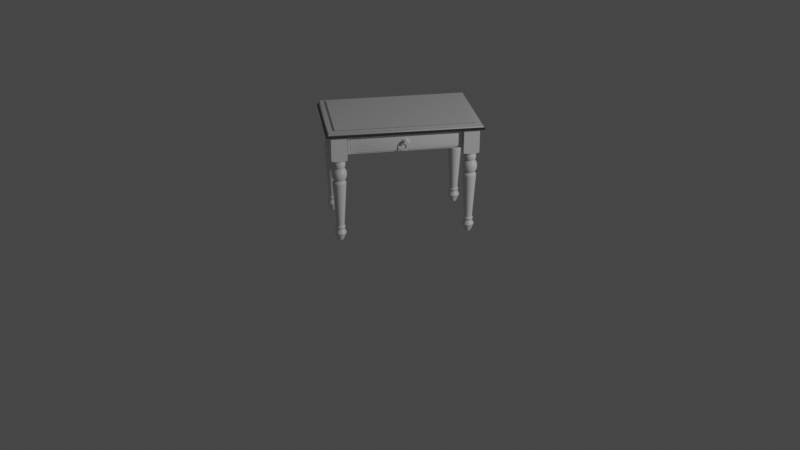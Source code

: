 # Source: end-table.blend  (saved by Blender 2.83.20; exported with 4.5.12 LTS)
import bpy
from mathutils import Matrix  # noqa: F401  (used for matrix-valued properties, if any)

bpy.ops.wm.read_factory_settings(use_empty=True)
scene = bpy.context.scene
scene.name = 'Scene'

# ---- collections
col_collection = bpy.data.collections.new('Collection'); scene.collection.children.link(col_collection)
col_end_table = bpy.data.collections.new('End Table'); scene.collection.children.link(col_end_table)

# ---- materials (node trees are filled in below, after node groups)
mat_material = bpy.data.materials.new('Material')
mat_material.alpha_threshold = 0.0
mat_material.use_transparent_shadow = False
mat_material.line_color = (0.0, 0.0, 0.0, 1.0)

# ---- node groups
ng_auto_smooth = bpy.data.node_groups.new('Auto Smooth', 'GeometryNodeTree')
_s = ng_auto_smooth.interface.new_socket(name='Geometry', in_out='OUTPUT', socket_type='NodeSocketGeometry')
_s = ng_auto_smooth.interface.new_socket(name='Geometry', in_out='INPUT', socket_type='NodeSocketGeometry')
_s = ng_auto_smooth.interface.new_socket(name='Angle', in_out='INPUT', socket_type='NodeSocketFloat')
_s.subtype = 'ANGLE'
_s.min_value = 0.0
_s.max_value = 3.142
ng_auto_smooth.is_modifier = True
_N = ng_auto_smooth.nodes; _L = ng_auto_smooth.links
n0 = _N.new('NodeGroupOutput'); n0.name = 'Group Output'; n0.location = (480, -100)
n1 = _N.new('NodeGroupInput'); n1.name = 'Group Input'; n1.location = (-420, -300)
n2 = _N.new('NodeGroupInput'); n2.name = 'Group Input.001'; n2.location = (-60, -100)
n3 = _N.new('GeometryNodeSetShadeSmooth'); n3.name = 'Set Shade Smooth'; n3.location = (120, -100)
n3.domain = 'EDGE'
n4 = _N.new('GeometryNodeSetShadeSmooth'); n4.name = 'Set Shade Smooth.001'; n4.location = (300, -100)
n5 = _N.new('GeometryNodeInputMeshEdgeAngle'); n5.name = 'Edge Angle'; n5.location = (-420, -220)
n6 = _N.new('GeometryNodeInputEdgeSmooth'); n6.name = 'Is Edge Smooth'; n6.location = (-60, -160)
n7 = _N.new('GeometryNodeInputShadeSmooth'); n7.name = 'Is Face Smooth'; n7.location = (-240, -340)
n8 = _N.new('FunctionNodeBooleanMath'); n8.name = 'Boolean Math'; n8.location = (-60, -220)
n9 = _N.new('FunctionNodeCompare'); n9.name = 'Compare'; n9.location = (-240, -180)
n9.operation = 'LESS_EQUAL'
_L.new(n5.outputs[0], n9.inputs[0])
_L.new(n4.outputs[0], n0.inputs[0])
_L.new(n1.outputs[1], n9.inputs[1])
_L.new(n9.outputs[0], n8.inputs[0])
_L.new(n7.outputs[0], n8.inputs[1])
_L.new(n2.outputs[0], n3.inputs[0])
_L.new(n6.outputs[0], n3.inputs[1])
_L.new(n3.outputs[0], n4.inputs[0])
_L.new(n8.outputs[0], n3.inputs[2])
n0.is_active_output = True

# ---- material node trees
mat_material.use_nodes = True; mat_material.node_tree.nodes.clear()
_N = mat_material.node_tree.nodes; _L = mat_material.node_tree.links
n0 = _N.new('ShaderNodeOutputMaterial'); n0.name = 'Material Output'; n0.location = (300, 300)
n1 = _N.new('ShaderNodeBsdfPrincipled'); n1.name = 'Principled BSDF'; n1.location = (10, 300)
n1.distribution = 'GGX'
n1.subsurface_method = 'BURLEY'
n1.inputs[2].default_value = 0.4
n1.inputs[3].default_value = 1.45
n1.inputs[27].default_value = (0.0, 0.0, 0.0, 1.0)
n1.inputs[28].default_value = 1.0
_L.new(n1.outputs[0], n0.inputs[0])
n0.is_active_output = True

# ---- world
world_world = bpy.data.worlds.new('World'); scene.world = world_world
world_world.use_nodes = True; world_world.node_tree.nodes.clear()
_N = world_world.node_tree.nodes; _L = world_world.node_tree.links
n0 = _N.new('ShaderNodeOutputWorld'); n0.name = 'World Output'; n0.location = (300, 300)
n1 = _N.new('ShaderNodeBackground'); n1.name = 'Background'; n1.location = (10, 300)
n1.inputs[0].default_value = (0.05088, 0.05088, 0.05088, 1.0)
_L.new(n1.outputs[0], n0.inputs[0])
n0.is_active_output = True
world_world.color = (0.05088, 0.05088, 0.05088)
world_world.use_sun_shadow = False
world_world.sun_shadow_jitter_overblur = 0.0

# ---- cameras
cam_camera = bpy.data.cameras.new('Camera')
cam_camera.clip_end = 100.0
cam_camera.ortho_scale = 7.314

# ---- lights
light_light = bpy.data.lights.new('Light', 'POINT')
light_light.transmission_factor = 0.0
light_light.energy = 1000.0
light_light.shadow_soft_size = 0.1
light_light.shadow_maximum_resolution = 0.006
light_light.use_absolute_resolution = True

# ---- meshes
me_cube = bpy.data.meshes.new('Cube')
me_cube.from_pydata([(-0.9685, 0.5826, 0.336), (-1.091, 0.5476, -0.7198), (-1.056, 0.533, -0.7198), (-1.056, 0.6323, -0.7198), (-1.106, 0.5826, -0.7198), (-1.006, 0.5826, -0.7198), (-1.091, 0.6177, -0.7198), (-1.021, 0.5476, -0.7198), (-1.021, 0.6177, -0.7198), (-1.118, 0.5208, 0.336), (-0.9941, 0.5208, 0.336), (-1.143, 0.5826, 0.336), (-0.9941, 0.6444, 0.336), (-1.056, 0.4952, 0.336), (-1.118, 0.6444, 0.336), (-1.056, 0.67, 0.336), (-0.9304, 0.5826, 0.3044), (-1.145, 0.4939, 0.3044), (-0.9672, 0.4939, 0.3044), (-1.182, 0.5826, 0.3044), (-1.056, 0.7082, 0.3044), (-0.9672, 0.6714, 0.3044), (-1.056, 0.4571, 0.3044), (-1.145, 0.6714, 0.3044), (-1.166, 0.5826, 0.6476), (-0.9459, 0.5826, 0.6476), (-0.9782, 0.5048, 0.6476), (-0.9782, 0.6604, 0.6476), (-1.056, 0.4726, 0.6476), (-1.134, 0.5048, 0.6476), (-1.134, 0.6604, 0.6476), (-1.056, 0.6926, 0.6476), (-1.166, 0.5826, 0.5675), (-0.9459, 0.5826, 0.5675), (-0.9782, 0.5048, 0.5675), (-1.134, 0.5048, 0.5675), (-1.056, 0.6926, 0.5675), (-0.9782, 0.6604, 0.5675), (-1.056, 0.4726, 0.5675), (-1.134, 0.6604, 0.5675), (-0.9729, 0.6656, 0.6068), (-1.056, 0.4652, 0.6068), (-1.139, 0.6656, 0.6068), (-1.173, 0.5826, 0.6068), (-0.9386, 0.5826, 0.6068), (-0.9729, 0.4996, 0.6068), (-1.139, 0.4996, 0.6068), (-1.056, 0.7, 0.6068), (-1.143, 0.5826, 0.5443), (-0.9685, 0.5826, 0.5443), (-0.9941, 0.5208, 0.5443), (-1.118, 0.5208, 0.5443), (-1.056, 0.67, 0.5443), (-0.9941, 0.6444, 0.5443), (-1.056, 0.4952, 0.5443), (-1.118, 0.6444, 0.5443), (-1.157, 0.4818, 0.445), (-1.199, 0.5826, 0.445), (-1.157, 0.6835, 0.445), (-0.9133, 0.5826, 0.445), (-0.9551, 0.4818, 0.445), (-1.056, 0.44, 0.445), (-1.056, 0.7253, 0.445), (-0.9551, 0.6835, 0.445), (-1.184, 0.5826, 0.5111), (-1.184, 0.5826, 0.3741), (-0.9279, 0.5826, 0.5111), (-0.9279, 0.5826, 0.3741), (-0.9654, 0.4921, 0.3741), (-0.9654, 0.4921, 0.5111), (-1.147, 0.4921, 0.3741), (-1.147, 0.4921, 0.5111), (-1.056, 0.7107, 0.3741), (-1.056, 0.7107, 0.5111), (-0.9654, 0.6732, 0.5111), (-0.9654, 0.6732, 0.3741), (-1.056, 0.4546, 0.5111), (-1.056, 0.4546, 0.3741), (-1.147, 0.6732, 0.3741), (-1.147, 0.6732, 0.5111), (-0.9922, 0.6464, 0.5471), (-1.056, 0.4925, 0.5471), (-1.12, 0.6464, 0.5471), (-1.146, 0.5826, 0.5471), (-0.9658, 0.5826, 0.5471), (-0.9922, 0.5189, 0.5471), (-1.12, 0.5189, 0.5471), (-1.056, 0.6728, 0.5471), (-1.122, 0.5163, 0.341), (-1.15, 0.5826, 0.341), (-1.122, 0.649, 0.341), (-0.9896, 0.649, 0.341), (-0.9621, 0.5826, 0.341), (-0.9896, 0.5163, 0.341), (-1.056, 0.4888, 0.341), (-1.056, 0.6765, 0.341), (-0.9909, 0.6477, 0.3322), (-1.056, 0.4906, 0.3322), (-1.121, 0.6477, 0.3322), (-0.9639, 0.5826, 0.3322), (-1.121, 0.5176, 0.3322), (-0.9909, 0.5176, 0.3322), (-1.148, 0.5826, 0.3322), (-1.056, 0.6747, 0.3322), (-1.147, 0.5826, 0.542), (-1.121, 0.6474, 0.542), (-1.121, 0.5179, 0.542), (-0.9644, 0.5826, 0.542), (-0.9912, 0.5179, 0.542), (-0.9912, 0.6474, 0.542), (-1.056, 0.4911, 0.542), (-1.056, 0.6742, 0.542), (-0.9919, 0.6467, 0.665), (-1.056, 0.492, 0.665), (-1.12, 0.6467, 0.665), (-1.147, 0.5826, 0.665), (-0.9653, 0.5826, 0.665), (-0.9919, 0.5185, 0.665), (-1.12, 0.5185, 0.665), (-1.056, 0.6733, 0.665), (-0.945, 0.5826, -0.5883), (-1.134, 0.5042, -0.5883), (-0.9775, 0.5042, -0.5883), (-1.167, 0.5826, -0.5883), (-1.056, 0.6936, -0.5883), (-0.9775, 0.6611, -0.5883), (-1.056, 0.4716, -0.5883), (-1.134, 0.6611, -0.5883), (-1.004, 0.6344, -0.5249), (-1.056, 0.5094, -0.5249), (-1.108, 0.6344, -0.5249), (-0.9828, 0.5826, -0.5249), (-1.108, 0.5309, -0.5249), (-1.004, 0.5309, -0.5249), (-1.129, 0.5826, -0.5249), (-1.056, 0.6558, -0.5249), (-0.9639, 0.5826, -0.5566), (-1.121, 0.5175, -0.5566), (-0.9908, 0.5175, -0.5566), (-1.148, 0.5826, -0.5566), (-1.056, 0.6747, -0.5566), (-0.9908, 0.6478, -0.5566), (-1.056, 0.4905, -0.5566), (-1.121, 0.6478, -0.5566), (-1.004, 0.6344, -0.4504), (-1.056, 0.5094, -0.4504), (-1.108, 0.6344, -0.4504), (-0.9828, 0.5826, -0.4504), (-1.108, 0.5309, -0.4504), (-1.004, 0.5309, -0.4504), (-1.129, 0.5826, -0.4504), (-1.056, 0.6558, -0.4504), (-0.9868, 0.6518, -0.4877), (-1.056, 0.6804, -0.4877), (-1.056, 0.4849, -0.4877), (-1.125, 0.6518, -0.4877), (-0.9582, 0.5826, -0.4877), (-0.9868, 0.5135, -0.4877), (-1.125, 0.5135, -0.4877), (-1.154, 0.5826, -0.4877), (-0.9828, 0.5826, -0.5157), (-0.9828, 0.5826, -0.4597), (-1.108, 0.5309, -0.5157), (-1.108, 0.5309, -0.4597), (-1.004, 0.5309, -0.4597), (-1.004, 0.5309, -0.5157), (-1.129, 0.5826, -0.4597), (-1.129, 0.5826, -0.5157), (-1.056, 0.6558, -0.4597), (-1.056, 0.6558, -0.5157), (-1.004, 0.6344, -0.5157), (-1.004, 0.6344, -0.4597), (-1.056, 0.5094, -0.5157), (-1.056, 0.5094, -0.4597), (-1.108, 0.6344, -0.4597), (-1.108, 0.6344, -0.5157), (-0.9677, 0.6709, 0.2886), (-1.056, 0.4578, 0.2886), (-1.144, 0.6709, 0.2886), (-0.9311, 0.5826, 0.2886), (-1.144, 0.4943, 0.2886), (-0.9677, 0.4943, 0.2886), (-1.181, 0.5826, 0.2886), (-1.056, 0.7075, 0.2886), (-1.088, 0.5508, -0.7198), (-1.056, 0.5376, -0.7198), (-1.056, 0.6276, -0.7198), (-1.101, 0.5826, -0.7198), (-1.011, 0.5826, -0.7198), (-1.088, 0.6145, -0.7198), (-1.024, 0.5508, -0.7198), (-1.024, 0.6145, -0.7198), (-1.056, 0.5826, -0.7198), (-0.9472, 0.5826, -0.5931), (-1.133, 0.5057, -0.5931), (-0.979, 0.5057, -0.5931), (-1.165, 0.5826, -0.5931), (-1.056, 0.6914, -0.5931), (-0.979, 0.6596, -0.5931), (-1.056, 0.4739, -0.5931), (-1.133, 0.6596, -0.5931), (-1.001, 0.6376, -0.5325), (-1.056, 0.5049, -0.5325), (-1.111, 0.6376, -0.5325), (-0.9782, 0.5826, -0.5325), (-1.111, 0.5277, -0.5325), (-1.001, 0.5277, -0.5325), (-1.134, 0.5826, -0.5325), (-1.056, 0.6604, -0.5325), (-0.9936, 0.645, 0.6672), (-0.9936, 0.5202, 0.6672), (-1.118, 0.645, 0.6672), (-0.9677, 0.5826, 0.6672), (-1.144, 0.5826, 0.6672), (-1.056, 0.6709, 0.6672), (-1.056, 0.4944, 0.6672), (-1.118, 0.5202, 0.6672)], [], [(197, 198, 8, 3), (93, 94, 13, 10), (195, 199, 2, 7), (198, 193, 5, 8), (214, 209, 112, 119), (200, 197, 3, 6), (199, 194, 1, 2), (196, 200, 6, 4), (91, 92, 0, 12), (110, 106, 71, 76), (193, 195, 7, 5), (194, 196, 4, 1), (104, 105, 79, 64), (111, 109, 74, 73), (107, 108, 69, 66), (108, 110, 76, 69), (105, 111, 73, 79), (100, 102, 19, 17), (99, 101, 18, 16), (102, 98, 23, 19), (97, 100, 17, 22), (98, 103, 20, 23), (96, 99, 16, 21), (101, 97, 22, 18), (103, 96, 21, 20), (119, 112, 27, 31), (117, 113, 28, 26), (112, 116, 25, 27), (114, 119, 31, 30), (118, 115, 24, 29), (113, 118, 29, 28), (115, 114, 30, 24), (116, 117, 26, 25), (47, 40, 37, 36), (45, 41, 38, 34), (40, 44, 33, 37), (42, 47, 36, 39), (46, 43, 32, 35), (41, 46, 35, 38), (43, 42, 39, 32), (44, 45, 34, 33), (25, 26, 45, 44), (24, 30, 42, 43), (28, 29, 46, 41), (29, 24, 43, 46), (30, 31, 47, 42), (27, 25, 44, 40), (26, 28, 41, 45), (31, 27, 40, 47), (87, 80, 53, 52), (85, 81, 54, 50), (80, 84, 49, 53), (82, 87, 52, 55), (86, 83, 48, 51), (81, 86, 51, 54), (83, 82, 55, 48), (84, 85, 50, 49), (68, 67, 59, 60), (94, 88, 9, 13), (92, 93, 10, 0), (90, 95, 15, 14), (89, 90, 14, 11), (95, 91, 12, 15), (106, 104, 64, 71), (109, 107, 66, 74), (63, 62, 73, 74), (61, 60, 69, 76), (59, 63, 74, 66), (62, 58, 79, 73), (57, 56, 71, 64), (56, 61, 76, 71), (58, 57, 64, 79), (60, 59, 66, 69), (88, 89, 11, 9), (78, 65, 57, 58), (70, 77, 61, 56), (65, 70, 56, 57), (72, 78, 58, 62), (67, 75, 63, 59), (77, 68, 60, 61), (75, 72, 62, 63), (33, 34, 85, 84), (32, 39, 82, 83), (38, 35, 86, 81), (35, 32, 83, 86), (39, 36, 87, 82), (37, 33, 84, 80), (34, 38, 81, 85), (36, 37, 80, 87), (70, 65, 89, 88), (72, 75, 91, 95), (65, 78, 90, 89), (78, 72, 95, 90), (67, 68, 93, 92), (77, 70, 88, 94), (75, 67, 92, 91), (68, 77, 94, 93), (15, 12, 96, 103), (10, 13, 97, 101), (12, 0, 99, 96), (14, 15, 103, 98), (13, 9, 100, 97), (11, 14, 98, 102), (0, 10, 101, 99), (9, 11, 102, 100), (53, 49, 107, 109), (51, 48, 104, 106), (55, 52, 111, 105), (50, 54, 110, 108), (49, 50, 108, 107), (52, 53, 109, 111), (48, 55, 105, 104), (54, 51, 106, 110), (210, 215, 113, 117), (216, 213, 115, 118), (215, 216, 118, 113), (213, 211, 114, 115), (212, 210, 117, 116), (211, 214, 119, 114), (209, 212, 116, 112), (137, 139, 123, 121), (136, 138, 122, 120), (139, 143, 127, 123), (142, 137, 121, 126), (143, 140, 124, 127), (141, 136, 120, 125), (138, 142, 126, 122), (170, 169, 153, 152), (149, 145, 173, 164), (147, 149, 164, 161), (151, 144, 171, 168), (148, 150, 166, 163), (150, 146, 174, 166), (144, 147, 161, 171), (145, 148, 163, 173), (208, 201, 141, 140), (206, 202, 142, 138), (201, 204, 136, 141), (203, 208, 140, 143), (202, 205, 137, 142), (207, 203, 143, 139), (204, 206, 138, 136), (205, 207, 139, 137), (180, 182, 150, 148), (179, 181, 149, 147), (182, 178, 146, 150), (177, 180, 148, 145), (178, 183, 151, 146), (176, 179, 147, 144), (181, 177, 145, 149), (183, 176, 144, 151), (165, 172, 129, 133), (162, 167, 134, 132), (175, 169, 135, 130), (172, 162, 132, 129), (169, 170, 128, 135), (170, 160, 131, 128), (167, 175, 130, 134), (146, 151, 168, 174), (159, 158, 163, 166), (157, 156, 161, 164), (155, 159, 166, 174), (158, 154, 173, 163), (153, 155, 174, 168), (156, 152, 171, 161), (154, 157, 164, 173), (152, 153, 168, 171), (160, 165, 133, 131), (172, 165, 157, 154), (160, 170, 152, 156), (169, 175, 155, 153), (162, 172, 154, 158), (175, 167, 159, 155), (165, 160, 156, 157), (167, 162, 158, 159), (20, 21, 176, 183), (18, 22, 177, 181), (21, 16, 179, 176), (23, 20, 183, 178), (22, 17, 180, 177), (19, 23, 178, 182), (16, 18, 181, 179), (17, 19, 182, 180), (4, 6, 189, 187), (3, 8, 191, 186), (6, 3, 186, 189), (2, 1, 184, 185), (1, 4, 187, 184), (5, 7, 190, 188), (8, 5, 188, 191), (7, 2, 185, 190), (189, 186, 192), (184, 187, 192), (185, 184, 192), (188, 190, 192), (191, 188, 192), (190, 185, 192), (187, 189, 192), (186, 191, 192), (121, 123, 196, 194), (120, 122, 195, 193), (123, 127, 200, 196), (126, 121, 194, 199), (127, 124, 197, 200), (125, 120, 193, 198), (122, 126, 199, 195), (124, 125, 198, 197), (132, 134, 207, 205), (131, 133, 206, 204), (134, 130, 203, 207), (129, 132, 205, 202), (130, 135, 208, 203), (128, 131, 204, 201), (133, 129, 202, 206), (135, 128, 201, 208), (140, 141, 125, 124)])
me_cube.polygons.foreach_set('use_smooth', [True] * 216)
_uv = me_cube.uv_layers.new(name='UVMap')
_uv.uv.foreach_set('vector', [0.5669, 0.375, 0.5669, 0.5, 0.5669, 0.5, 0.5669, 0.375, 0.5669, 0.75, 0.5669, 0.875, 0.5669, 0.875, 0.5669, 0.75, 0.5669, 0.75, 0.5669, 0.875, 0.5669, 0.875, 0.5669, 0.75, 0.5669, 0.5, 0.5669, 0.625, 0.5669, 0.625, 0.5669, 0.5, 0.5669, 0.375, 0.5669, 0.5, 0.5669, 0.5, 0.5669, 0.375, 0.5669, 0.25, 0.5669, 0.375, 0.5669, 0.375, 0.5669, 0.25, 0.5669, 0.875, 0.5669, 1.0, 0.5669, 1.0, 0.5669, 0.875, 0.5669, 0.125, 0.5669, 0.25, 0.5669, 0.25, 0.5669, 0.125, 0.5669, 0.5, 0.5669, 0.625, 0.5669, 0.625, 0.5669, 0.5, 0.5669, 0.875, 0.5669, 1.0, 0.5669, 1.0, 0.5669, 0.875, 0.5669, 0.625, 0.5669, 0.75, 0.5669, 0.75, 0.5669, 0.625, 0.5669, 0.0, 0.5669, 0.125, 0.5669, 0.125, 0.5669, 0.0, 0.5669, 0.125, 0.5669, 0.25, 0.5669, 0.25, 0.5669, 0.125, 0.5669, 0.375, 0.5669, 0.5, 0.5669, 0.5, 0.5669, 0.375, 0.5669, 0.625, 0.5669, 0.75, 0.5669, 0.75, 0.5669, 0.625, 0.5669, 0.75, 0.5669, 0.875, 0.5669, 0.875, 0.5669, 0.75, 0.5669, 0.25, 0.5669, 0.375, 0.5669, 0.375, 0.5669, 0.25, 0.5669, 0.0, 0.5669, 0.125, 0.5669, 0.125, 0.5669, 0.0, 0.5669, 0.625, 0.5669, 0.75, 0.5669, 0.75, 0.5669, 0.625, 0.5669, 0.125, 0.5669, 0.25, 0.5669, 0.25, 0.5669, 0.125, 0.5669, 0.875, 0.5669, 1.0, 0.5669, 1.0, 0.5669, 0.875, 0.5669, 0.25, 0.5669, 0.375, 0.5669, 0.375, 0.5669, 0.25, 0.5669, 0.5, 0.5669, 0.625, 0.5669, 0.625, 0.5669, 0.5, 0.5669, 0.75, 0.5669, 0.875, 0.5669, 0.875, 0.5669, 0.75, 0.5669, 0.375, 0.5669, 0.5, 0.5669, 0.5, 0.5669, 0.375, 0.5669, 0.375, 0.5669, 0.5, 0.5669, 0.5, 0.5669, 0.375, 0.5669, 0.75, 0.5669, 0.875, 0.5669, 0.875, 0.5669, 0.75, 0.5669, 0.5, 0.5669, 0.625, 0.5669, 0.625, 0.5669, 0.5, 0.5669, 0.25, 0.5669, 0.375, 0.5669, 0.375, 0.5669, 0.25, 0.5669, 0.0, 0.5669, 0.125, 0.5669, 0.125, 0.5669, 0.0, 0.5669, 0.875, 0.5669, 1.0, 0.5669, 1.0, 0.5669, 0.875, 0.5669, 0.125, 0.5669, 0.25, 0.5669, 0.25, 0.5669, 0.125, 0.5669, 0.625, 0.5669, 0.75, 0.5669, 0.75, 0.5669, 0.625, 0.5669, 0.375, 0.5669, 0.5, 0.5669, 0.5, 0.5669, 0.375, 0.5669, 0.75, 0.5669, 0.875, 0.5669, 0.875, 0.5669, 0.75, 0.5669, 0.5, 0.5669, 0.625, 0.5669, 0.625, 0.5669, 0.5, 0.5669, 0.25, 0.5669, 0.375, 0.5669, 0.375, 0.5669, 0.25, 0.5669, 0.0, 0.5669, 0.125, 0.5669, 0.125, 0.5669, 0.0, 0.5669, 0.875, 0.5669, 1.0, 0.5669, 1.0, 0.5669, 0.875, 0.5669, 0.125, 0.5669, 0.25, 0.5669, 0.25, 0.5669, 0.125, 0.5669, 0.625, 0.5669, 0.75, 0.5669, 0.75, 0.5669, 0.625, 0.5669, 0.625, 0.5669, 0.75, 0.5669, 0.75, 0.5669, 0.625, 0.5669, 0.125, 0.5669, 0.25, 0.5669, 0.25, 0.5669, 0.125, 0.5669, 0.875, 0.5669, 1.0, 0.5669, 1.0, 0.5669, 0.875, 0.5669, 0.0, 0.5669, 0.125, 0.5669, 0.125, 0.5669, 0.0, 0.5669, 0.25, 0.5669, 0.375, 0.5669, 0.375, 0.5669, 0.25, 0.5669, 0.5, 0.5669, 0.625, 0.5669, 0.625, 0.5669, 0.5, 0.5669, 0.75, 0.5669, 0.875, 0.5669, 0.875, 0.5669, 0.75, 0.5669, 0.375, 0.5669, 0.5, 0.5669, 0.5, 0.5669, 0.375, 0.5669, 0.375, 0.5669, 0.5, 0.5669, 0.5, 0.5669, 0.375, 0.5669, 0.75, 0.5669, 0.875, 0.5669, 0.875, 0.5669, 0.75, 0.5669, 0.5, 0.5669, 0.625, 0.5669, 0.625, 0.5669, 0.5, 0.5669, 0.25, 0.5669, 0.375, 0.5669, 0.375, 0.5669, 0.25, 0.5669, 0.0, 0.5669, 0.125, 0.5669, 0.125, 0.5669, 0.0, 0.5669, 0.875, 0.5669, 1.0, 0.5669, 1.0, 0.5669, 0.875, 0.5669, 0.125, 0.5669, 0.25, 0.5669, 0.25, 0.5669, 0.125, 0.5669, 0.625, 0.5669, 0.75, 0.5669, 0.75, 0.5669, 0.625, 0.5669, 0.75, 0.5669, 0.625, 0.5669, 0.625, 0.5669, 0.75, 0.5669, 0.875, 0.5669, 1.0, 0.5669, 1.0, 0.5669, 0.875, 0.5669, 0.625, 0.5669, 0.75, 0.5669, 0.75, 0.5669, 0.625, 0.5669, 0.25, 0.5669, 0.375, 0.5669, 0.375, 0.5669, 0.25, 0.5669, 0.125, 0.5669, 0.25, 0.5669, 0.25, 0.5669, 0.125, 0.5669, 0.375, 0.5669, 0.5, 0.5669, 0.5, 0.5669, 0.375, 0.5669, 0.0, 0.5669, 0.125, 0.5669, 0.125, 0.5669, 0.0, 0.5669, 0.5, 0.5669, 0.625, 0.5669, 0.625, 0.5669, 0.5, 0.5669, 0.5, 0.5669, 0.375, 0.5669, 0.375, 0.5669, 0.5, 0.5669, 0.875, 0.5669, 0.75, 0.5669, 0.75, 0.5669, 0.875, 0.5669, 0.625, 0.5669, 0.5, 0.5669, 0.5, 0.5669, 0.625, 0.5669, 0.375, 0.5669, 0.25, 0.5669, 0.25, 0.5669, 0.375, 0.5669, 0.125, 0.5669, 0.0, 0.5669, 0.0, 0.5669, 0.125, 0.5669, 1.0, 0.5669, 0.875, 0.5669, 0.875, 0.5669, 1.0, 0.5669, 0.25, 0.5669, 0.125, 0.5669, 0.125, 0.5669, 0.25, 0.5669, 0.75, 0.5669, 0.625, 0.5669, 0.625, 0.5669, 0.75, 0.5669, 0.0, 0.5669, 0.125, 0.5669, 0.125, 0.5669, 0.0, 0.5669, 0.25, 0.5669, 0.125, 0.5669, 0.125, 0.5669, 0.25, 0.5669, 1.0, 0.5669, 0.875, 0.5669, 0.875, 0.5669, 1.0, 0.5669, 0.125, 0.5669, 0.0, 0.5669, 0.0, 0.5669, 0.125, 0.5669, 0.375, 0.5669, 0.25, 0.5669, 0.25, 0.5669, 0.375, 0.5669, 0.625, 0.5669, 0.5, 0.5669, 0.5, 0.5669, 0.625, 0.5669, 0.875, 0.5669, 0.75, 0.5669, 0.75, 0.5669, 0.875, 0.5669, 0.5, 0.5669, 0.375, 0.5669, 0.375, 0.5669, 0.5, 0.5669, 0.625, 0.5669, 0.75, 0.5669, 0.75, 0.5669, 0.625, 0.5669, 0.125, 0.5669, 0.25, 0.5669, 0.25, 0.5669, 0.125, 0.5669, 0.875, 0.5669, 1.0, 0.5669, 1.0, 0.5669, 0.875, 0.5669, 0.0, 0.5669, 0.125, 0.5669, 0.125, 0.5669, 0.0, 0.5669, 0.25, 0.5669, 0.375, 0.5669, 0.375, 0.5669, 0.25, 0.5669, 0.5, 0.5669, 0.625, 0.5669, 0.625, 0.5669, 0.5, 0.5669, 0.75, 0.5669, 0.875, 0.5669, 0.875, 0.5669, 0.75, 0.5669, 0.375, 0.5669, 0.5, 0.5669, 0.5, 0.5669, 0.375, 0.5669, 0.0, 0.5669, 0.125, 0.5669, 0.125, 0.5669, 0.0, 0.5669, 0.375, 0.5669, 0.5, 0.5669, 0.5, 0.5669, 0.375, 0.5669, 0.125, 0.5669, 0.25, 0.5669, 0.25, 0.5669, 0.125, 0.5669, 0.25, 0.5669, 0.375, 0.5669, 0.375, 0.5669, 0.25, 0.5669, 0.625, 0.5669, 0.75, 0.5669, 0.75, 0.5669, 0.625, 0.5669, 0.875, 0.5669, 1.0, 0.5669, 1.0, 0.5669, 0.875, 0.5669, 0.5, 0.5669, 0.625, 0.5669, 0.625, 0.5669, 0.5, 0.5669, 0.75, 0.5669, 0.875, 0.5669, 0.875, 0.5669, 0.75, 0.5669, 0.375, 0.5669, 0.5, 0.5669, 0.5, 0.5669, 0.375, 0.5669, 0.75, 0.5669, 0.875, 0.5669, 0.875, 0.5669, 0.75, 0.5669, 0.5, 0.5669, 0.625, 0.5669, 0.625, 0.5669, 0.5, 0.5669, 0.25, 0.5669, 0.375, 0.5669, 0.375, 0.5669, 0.25, 0.5669, 0.875, 0.5669, 1.0, 0.5669, 1.0, 0.5669, 0.875, 0.5669, 0.125, 0.5669, 0.25, 0.5669, 0.25, 0.5669, 0.125, 0.5669, 0.625, 0.5669, 0.75, 0.5669, 0.75, 0.5669, 0.625, 0.5669, 0.0, 0.5669, 0.125, 0.5669, 0.125, 0.5669, 0.0, 0.5669, 0.5, 0.5669, 0.625, 0.5669, 0.625, 0.5669, 0.5, 0.5669, 0.0, 0.5669, 0.125, 0.5669, 0.125, 0.5669, 0.0, 0.5669, 0.25, 0.5669, 0.375, 0.5669, 0.375, 0.5669, 0.25, 0.5669, 0.75, 0.5669, 0.875, 0.5669, 0.875, 0.5669, 0.75, 0.5669, 0.625, 0.5669, 0.75, 0.5669, 0.75, 0.5669, 0.625, 0.5669, 0.375, 0.5669, 0.5, 0.5669, 0.5, 0.5669, 0.375, 0.5669, 0.125, 0.5669, 0.25, 0.5669, 0.25, 0.5669, 0.125, 0.5669, 0.875, 0.5669, 1.0, 0.5669, 1.0, 0.5669, 0.875, 0.5669, 0.75, 0.5669, 0.875, 0.5669, 0.875, 0.5669, 0.75, 0.5669, 0.0, 0.5669, 0.125, 0.5669, 0.125, 0.5669, 0.0, 0.5669, 0.875, 0.5669, 1.0, 0.5669, 1.0, 0.5669, 0.875, 0.5669, 0.125, 0.5669, 0.25, 0.5669, 0.25, 0.5669, 0.125, 0.5669, 0.625, 0.5669, 0.75, 0.5669, 0.75, 0.5669, 0.625, 0.5669, 0.25, 0.5669, 0.375, 0.5669, 0.375, 0.5669, 0.25, 0.5669, 0.5, 0.5669, 0.625, 0.5669, 0.625, 0.5669, 0.5, 0.5669, 0.0, 0.5669, 0.125, 0.5669, 0.125, 0.5669, 0.0, 0.5669, 0.625, 0.5669, 0.75, 0.5669, 0.75, 0.5669, 0.625, 0.5669, 0.125, 0.5669, 0.25, 0.5669, 0.25, 0.5669, 0.125, 0.5669, 0.875, 0.5669, 1.0, 0.5669, 1.0, 0.5669, 0.875, 0.5669, 0.25, 0.5669, 0.375, 0.5669, 0.375, 0.5669, 0.25, 0.5669, 0.5, 0.5669, 0.625, 0.5669, 0.625, 0.5669, 0.5, 0.5669, 0.75, 0.5669, 0.875, 0.5669, 0.875, 0.5669, 0.75, 0.5669, 0.5, 0.5669, 0.375, 0.5669, 0.375, 0.5669, 0.5, 0.5669, 0.75, 0.5669, 0.875, 0.5669, 0.875, 0.5669, 0.75, 0.5669, 0.625, 0.5669, 0.75, 0.5669, 0.75, 0.5669, 0.625, 0.5669, 0.375, 0.5669, 0.5, 0.5669, 0.5, 0.5669, 0.375, 0.5669, 0.0, 0.5669, 0.125, 0.5669, 0.125, 0.5669, 0.0, 0.5669, 0.125, 0.5669, 0.25, 0.5669, 0.25, 0.5669, 0.125, 0.5669, 0.5, 0.5669, 0.625, 0.5669, 0.625, 0.5669, 0.5, 0.5669, 0.875, 0.5669, 1.0, 0.5669, 1.0, 0.5669, 0.875, 0.5669, 0.375, 0.5669, 0.5, 0.5669, 0.5, 0.5669, 0.375, 0.5669, 0.75, 0.5669, 0.875, 0.5669, 0.875, 0.5669, 0.75, 0.5669, 0.5, 0.5669, 0.625, 0.5669, 0.625, 0.5669, 0.5, 0.5669, 0.25, 0.5669, 0.375, 0.5669, 0.375, 0.5669, 0.25, 0.5669, 0.875, 0.5669, 1.0, 0.5669, 1.0, 0.5669, 0.875, 0.5669, 0.125, 0.5669, 0.25, 0.5669, 0.25, 0.5669, 0.125, 0.5669, 0.625, 0.5669, 0.75, 0.5669, 0.75, 0.5669, 0.625, 0.5669, 0.0, 0.5669, 0.125, 0.5669, 0.125, 0.5669, 0.0, 0.5669, 0.0, 0.5669, 0.125, 0.5669, 0.125, 0.5669, 0.0, 0.5669, 0.625, 0.5669, 0.75, 0.5669, 0.75, 0.5669, 0.625, 0.5669, 0.125, 0.5669, 0.25, 0.5669, 0.25, 0.5669, 0.125, 0.5669, 0.875, 0.5669, 1.0, 0.5669, 1.0, 0.5669, 0.875, 0.5669, 0.25, 0.5669, 0.375, 0.5669, 0.375, 0.5669, 0.25, 0.5669, 0.5, 0.5669, 0.625, 0.5669, 0.625, 0.5669, 0.5, 0.5669, 0.75, 0.5669, 0.875, 0.5669, 0.875, 0.5669, 0.75, 0.5669, 0.375, 0.5669, 0.5, 0.5669, 0.5, 0.5669, 0.375, 0.5669, 0.75, 0.5669, 0.875, 0.5669, 0.875, 0.5669, 0.75, 0.5669, 0.0, 0.5669, 0.125, 0.5669, 0.125, 0.5669, 0.0, 0.5669, 0.25, 0.5669, 0.375, 0.5669, 0.375, 0.5669, 0.25, 0.5669, 0.875, 0.5669, 1.0, 0.5669, 1.0, 0.5669, 0.875, 0.5669, 0.375, 0.5669, 0.5, 0.5669, 0.5, 0.5669, 0.375, 0.5669, 0.5, 0.5669, 0.625, 0.5669, 0.625, 0.5669, 0.5, 0.5669, 0.125, 0.5669, 0.25, 0.5669, 0.25, 0.5669, 0.125, 0.5669, 0.25, 0.5669, 0.375, 0.5669, 0.375, 0.5669, 0.25, 0.5669, 0.125, 0.5669, 0.0, 0.5669, 0.0, 0.5669, 0.125, 0.5669, 0.75, 0.5669, 0.625, 0.5669, 0.625, 0.5669, 0.75, 0.5669, 0.25, 0.5669, 0.125, 0.5669, 0.125, 0.5669, 0.25, 0.5669, 1.0, 0.5669, 0.875, 0.5669, 0.875, 0.5669, 1.0, 0.5669, 0.375, 0.5669, 0.25, 0.5669, 0.25, 0.5669, 0.375, 0.5669, 0.625, 0.5669, 0.5, 0.5669, 0.5, 0.5669, 0.625, 0.5669, 0.875, 0.5669, 0.75, 0.5669, 0.75, 0.5669, 0.875, 0.5669, 0.5, 0.5669, 0.375, 0.5669, 0.375, 0.5669, 0.5, 0.5669, 0.625, 0.5669, 0.75, 0.5669, 0.75, 0.5669, 0.625, 0.5669, 0.875, 0.5669, 0.75, 0.5669, 0.75, 0.5669, 0.875, 0.5669, 0.625, 0.5669, 0.5, 0.5669, 0.5, 0.5669, 0.625, 0.5669, 0.375, 0.5669, 0.25, 0.5669, 0.25, 0.5669, 0.375, 0.5669, 1.0, 0.5669, 0.875, 0.5669, 0.875, 0.5669, 1.0, 0.5669, 0.25, 0.5669, 0.125, 0.5669, 0.125, 0.5669, 0.25, 0.5669, 0.75, 0.5669, 0.625, 0.5669, 0.625, 0.5669, 0.75, 0.5669, 0.125, 0.5669, 0.0, 0.5669, 0.0, 0.5669, 0.125, 0.5669, 0.375, 0.5669, 0.5, 0.5669, 0.5, 0.5669, 0.375, 0.5669, 0.75, 0.5669, 0.875, 0.5669, 0.875, 0.5669, 0.75, 0.5669, 0.5, 0.5669, 0.625, 0.5669, 0.625, 0.5669, 0.5, 0.5669, 0.25, 0.5669, 0.375, 0.5669, 0.375, 0.5669, 0.25, 0.5669, 0.875, 0.5669, 1.0, 0.5669, 1.0, 0.5669, 0.875, 0.5669, 0.125, 0.5669, 0.25, 0.5669, 0.25, 0.5669, 0.125, 0.5669, 0.625, 0.5669, 0.75, 0.5669, 0.75, 0.5669, 0.625, 0.5669, 0.0, 0.5669, 0.125, 0.5669, 0.125, 0.5669, 0.0, 0.5669, 0.125, 0.5669, 0.25, 0.5669, 0.25, 0.5669, 0.125, 0.5669, 0.375, 0.5669, 0.5, 0.5669, 0.5, 0.5669, 0.375, 0.5669, 0.25, 0.5669, 0.375, 0.5669, 0.375, 0.5669, 0.25, 0.5669, 0.875, 0.5669, 1.0, 0.5669, 1.0, 0.5669, 0.875, 0.5669, 0.0, 0.5669, 0.125, 0.5669, 0.125, 0.5669, 0.0, 0.5669, 0.625, 0.5669, 0.75, 0.5669, 0.75, 0.5669, 0.625, 0.5669, 0.5, 0.5669, 0.625, 0.5669, 0.625, 0.5669, 0.5, 0.5669, 0.75, 0.5669, 0.875, 0.5669, 0.875, 0.5669, 0.75, 0.5669, 0.25, 0.5669, 0.375, 0.5669, 0.25, 0.5669, 0.0, 0.5669, 0.125, 0.5669, 0.0, 0.5669, 0.875, 0.5669, 1.0, 0.5669, 0.875, 0.5669, 0.625, 0.5669, 0.75, 0.5669, 0.625, 0.5669, 0.5, 0.5669, 0.625, 0.5669, 0.5, 0.5669, 0.75, 0.5669, 0.875, 0.5669, 0.75, 0.5669, 0.125, 0.5669, 0.25, 0.5669, 0.125, 0.5669, 0.375, 0.5669, 0.5, 0.5669, 0.375, 0.5669, 0.0, 0.5669, 0.125, 0.5669, 0.125, 0.5669, 0.0, 0.5669, 0.625, 0.5669, 0.75, 0.5669, 0.75, 0.5669, 0.625, 0.5669, 0.125, 0.5669, 0.25, 0.5669, 0.25, 0.5669, 0.125, 0.5669, 0.875, 0.5669, 1.0, 0.5669, 1.0, 0.5669, 0.875, 0.5669, 0.25, 0.5669, 0.375, 0.5669, 0.375, 0.5669, 0.25, 0.5669, 0.5, 0.5669, 0.625, 0.5669, 0.625, 0.5669, 0.5, 0.5669, 0.75, 0.5669, 0.875, 0.5669, 0.875, 0.5669, 0.75, 0.5669, 0.375, 0.5669, 0.5, 0.5669, 0.5, 0.5669, 0.375, 0.5669, 0.0, 0.5669, 0.125, 0.5669, 0.125, 0.5669, 0.0, 0.5669, 0.625, 0.5669, 0.75, 0.5669, 0.75, 0.5669, 0.625, 0.5669, 0.125, 0.5669, 0.25, 0.5669, 0.25, 0.5669, 0.125, 0.5669, 0.875, 0.5669, 1.0, 0.5669, 1.0, 0.5669, 0.875, 0.5669, 0.25, 0.5669, 0.375, 0.5669, 0.375, 0.5669, 0.25, 0.5669, 0.5, 0.5669, 0.625, 0.5669, 0.625, 0.5669, 0.5, 0.5669, 0.75, 0.5669, 0.875, 0.5669, 0.875, 0.5669, 0.75, 0.5669, 0.375, 0.5669, 0.5, 0.5669, 0.5, 0.5669, 0.375, 0.5669, 0.375, 0.5669, 0.5, 0.5669, 0.5, 0.5669, 0.375])
me_cube.materials.append(mat_material)
me_cube.use_remesh_preserve_volume = False
me_cube.use_remesh_preserve_attributes = False
me_cube.use_mirror_vertex_groups = False
me_cube.update()
me_cube_002 = bpy.data.meshes.new('Cube.002')
me_cube_002.from_pydata([(-0.929, 0.5826, 1.133), (-1.183, 0.5826, 1.133), (-1.056, 0.4556, 1.133), (-1.056, 0.7096, 1.133), (-0.929, 0.5826, 0.6824), (-1.183, 0.5826, 0.6824), (-1.056, 0.7096, 0.6824), (-1.056, 0.4556, 0.6824), (-0.929, 0.7088, 1.133), (-0.9298, 0.7096, 1.133), (-0.9292, 0.7094, 1.133), (-0.9298, 0.4556, 1.133), (-0.929, 0.4565, 1.133), (-0.9292, 0.4559, 1.133), (-1.182, 0.7096, 1.133), (-1.183, 0.7088, 1.133), (-1.183, 0.7094, 1.133), (-1.183, 0.4565, 1.133), (-1.182, 0.4556, 1.133), (-1.183, 0.4559, 1.133), (-0.929, 0.7088, 0.7105), (-0.9298, 0.7096, 0.7105), (-0.9292, 0.7094, 0.7106), (-1.183, 0.4565, 0.7105), (-1.182, 0.4556, 0.7105), (-1.183, 0.4559, 0.7106), (-0.9298, 0.4556, 0.7105), (-0.929, 0.4565, 0.7105), (-0.9292, 0.4559, 0.7106), (-1.182, 0.7096, 0.7105), (-1.183, 0.7088, 0.7105), (-1.183, 0.7094, 0.7106), (-0.9959, 0.6436, 0.6622), (-0.995, 0.6427, 0.6622), (-0.9955, 0.6431, 0.6622), (-0.995, 0.5226, 0.6622), (-0.9959, 0.5217, 0.6622), (-0.9955, 0.5221, 0.6622), (-1.117, 0.6427, 0.6622), (-1.116, 0.6436, 0.6622), (-1.116, 0.6431, 0.6622), (-0.9702, 0.5826, 0.6622), (-1.142, 0.5826, 0.6622), (-1.056, 0.6684, 0.6622), (-1.056, 0.4968, 0.6622), (-1.116, 0.5217, 0.6622), (-1.117, 0.5226, 0.6622), (-1.116, 0.5221, 0.6622), (-0.929, 0.5826, 0.6834), (-1.183, 0.5826, 0.6834), (-1.056, 0.7096, 0.6834), (-1.056, 0.4556, 0.6834), (-1.182, 0.4556, 0.7112), (-1.183, 0.4559, 0.7113), (-1.183, 0.4565, 0.7112), (-0.929, 0.7088, 0.7112), (-0.9292, 0.7094, 0.7113), (-0.9298, 0.7096, 0.7112), (-0.9298, 0.4556, 0.7112), (-0.9292, 0.4559, 0.7113), (-0.929, 0.4565, 0.7112), (-1.182, 0.7096, 0.7112), (-1.183, 0.7094, 0.7113), (-1.183, 0.7088, 0.7112), (-1.18, 0.4576, 0.7092), (-1.181, 0.4578, 0.7093), (-1.181, 0.4584, 0.7092), (-0.9309, 0.7068, 0.7092), (-0.9311, 0.7074, 0.7093), (-0.9318, 0.7077, 0.7092), (-0.9318, 0.4576, 0.7092), (-0.9311, 0.4578, 0.7093), (-0.9309, 0.4584, 0.7092), (-1.18, 0.7077, 0.7092), (-1.181, 0.7074, 0.7093), (-1.181, 0.7068, 0.7092), (-0.9301, 0.5826, 0.682), (-1.056, 0.7085, 0.682), (-1.182, 0.5826, 0.682), (-1.056, 0.4568, 0.682)], [], [(54, 17, 1, 49), (61, 14, 3, 50), (58, 11, 2, 51), (55, 8, 0, 48), (48, 0, 12, 60), (67, 20, 4, 76), (51, 2, 18, 52), (49, 1, 15, 63), (76, 4, 27, 72), (78, 5, 30, 75), (79, 7, 24, 64), (77, 6, 21, 69), (66, 23, 5, 78), (73, 29, 6, 77), (70, 26, 7, 79), (52, 18, 19, 53), (53, 19, 17, 54), (55, 20, 22, 56), (56, 22, 21, 57), (58, 26, 28, 59), (59, 28, 27, 60), (61, 29, 31, 62), (62, 31, 30, 63), (64, 24, 25, 65), (65, 25, 23, 66), (67, 33, 34, 68), (68, 34, 32, 69), (70, 36, 37, 71), (71, 37, 35, 72), (73, 39, 40, 74), (74, 40, 38, 75), (50, 3, 9, 57), (6, 50, 57, 21), (16, 62, 63, 15), (14, 61, 62, 16), (13, 59, 60, 12), (11, 58, 59, 13), (10, 56, 57, 9), (8, 55, 56, 10), (25, 53, 54, 23), (24, 52, 53, 25), (5, 49, 63, 30), (7, 51, 52, 24), (4, 48, 60, 27), (20, 55, 48, 4), (26, 58, 51, 7), (29, 61, 50, 6), (23, 54, 49, 5), (31, 74, 75, 30), (29, 73, 74, 31), (28, 71, 72, 27), (26, 70, 71, 28), (22, 68, 69, 21), (20, 67, 68, 22), (47, 65, 66, 46), (45, 64, 65, 47), (36, 70, 79, 44), (39, 73, 77, 43), (46, 66, 78, 42), (43, 77, 69, 32), (44, 79, 64, 45), (42, 78, 75, 38), (41, 76, 72, 35), (33, 67, 76, 41)])
me_cube_002.polygons.foreach_set('use_smooth', [True] * 64)
_uv = me_cube_002.uv_layers.new(name='UVMap')
_uv.uv.foreach_set('vector', [0.5726, 0.0008586, 0.625, 0.0008546, 0.625, 0.125, 0.5726, 0.125, 0.5726, 0.2509, 0.625, 0.2509, 0.625, 0.375, 0.5726, 0.375, 0.5726, 0.7509, 0.625, 0.7509, 0.625, 0.875, 0.5726, 0.875, 0.5726, 0.5009, 0.625, 0.5009, 0.625, 0.625, 0.5726, 0.625, 0.5726, 0.625, 0.625, 0.625, 0.625, 0.7491, 0.5726, 0.7491, 0.5721, 0.5009, 0.5722, 0.5009, 0.5722, 0.625, 0.5721, 0.625, 0.5726, 0.875, 0.625, 0.875, 0.625, 0.9991, 0.5726, 0.9991, 0.5726, 0.125, 0.625, 0.125, 0.625, 0.2491, 0.5726, 0.2491, 0.5721, 0.625, 0.5722, 0.625, 0.5722, 0.7491, 0.5721, 0.7491, 0.5721, 0.125, 0.5722, 0.125, 0.5722, 0.2491, 0.5721, 0.2491, 0.5721, 0.875, 0.5722, 0.875, 0.5722, 0.9991, 0.5721, 0.9991, 0.5721, 0.375, 0.5722, 0.375, 0.5722, 0.4991, 0.5721, 0.4991, 0.5721, 0.0008656, 0.5722, 0.0008586, 0.5722, 0.125, 0.5721, 0.125, 0.5721, 0.2509, 0.5722, 0.2509, 0.5722, 0.375, 0.5721, 0.375, 0.5721, 0.7509, 0.5722, 0.7509, 0.5722, 0.875, 0.5721, 0.875, 0.5726, 0.9991, 0.625, 0.9991, 0.625, 1.0, 0.5726, 1.0, 0.5726, 0.0, 0.625, 0.0, 0.625, 0.0008546, 0.5726, 0.0008586, 0.5726, 0.5009, 0.5722, 0.5009, 0.5722, 0.5, 0.5726, 0.5, 0.5726, 0.5, 0.5722, 0.5, 0.5722, 0.4991, 0.5726, 0.4991, 0.5726, 0.7509, 0.5722, 0.7509, 0.5722, 0.75, 0.5726, 0.75, 0.5726, 0.75, 0.5722, 0.75, 0.5722, 0.7491, 0.5726, 0.7491, 0.5726, 0.2509, 0.5722, 0.2509, 0.5722, 0.25, 0.5726, 0.25, 0.5726, 0.25, 0.5722, 0.25, 0.5722, 0.2491, 0.5726, 0.2491, 0.5721, 0.9991, 0.5722, 0.9991, 0.5722, 1.0, 0.572, 1.0, 0.572, 0.0, 0.5722, 0.0, 0.5722, 0.0008586, 0.5721, 0.0008656, 0.5721, 0.5009, 0.5669, 0.5011, 0.5669, 0.5, 0.5721, 0.5, 0.5721, 0.5, 0.5669, 0.5, 0.5669, 0.4989, 0.5721, 0.4991, 0.5721, 0.7509, 0.5669, 0.7511, 0.5669, 0.75, 0.5721, 0.75, 0.5721, 0.75, 0.5669, 0.75, 0.5669, 0.7489, 0.5721, 0.7491, 0.5721, 0.2509, 0.5669, 0.2511, 0.5669, 0.25, 0.5721, 0.25, 0.5721, 0.25, 0.5669, 0.25, 0.5669, 0.2489, 0.5721, 0.2491, 0.5726, 0.375, 0.625, 0.375, 0.625, 0.4991, 0.5726, 0.4991, 0.5722, 0.375, 0.5726, 0.375, 0.5726, 0.4991, 0.5722, 0.4991, 0.625, 0.25, 0.5726, 0.25, 0.5726, 0.2491, 0.625, 0.2491, 0.625, 0.2509, 0.5726, 0.2509, 0.5726, 0.25, 0.625, 0.25, 0.625, 0.75, 0.5726, 0.75, 0.5726, 0.7491, 0.625, 0.7491, 0.625, 0.7509, 0.5726, 0.7509, 0.5726, 0.75, 0.625, 0.75, 0.625, 0.5, 0.5726, 0.5, 0.5726, 0.4991, 0.625, 0.4991, 0.625, 0.5009, 0.5726, 0.5009, 0.5726, 0.5, 0.625, 0.5, 0.5722, 0.0, 0.5726, 0.0, 0.5726, 0.0008586, 0.5722, 0.0008586, 0.5722, 0.9991, 0.5726, 0.9991, 0.5726, 1.0, 0.5722, 1.0, 0.5722, 0.125, 0.5726, 0.125, 0.5726, 0.2491, 0.5722, 0.2491, 0.5722, 0.875, 0.5726, 0.875, 0.5726, 0.9991, 0.5722, 0.9991, 0.5722, 0.625, 0.5726, 0.625, 0.5726, 0.7491, 0.5722, 0.7491, 0.5722, 0.5009, 0.5726, 0.5009, 0.5726, 0.625, 0.5722, 0.625, 0.5722, 0.7509, 0.5726, 0.7509, 0.5726, 0.875, 0.5722, 0.875, 0.5722, 0.2509, 0.5726, 0.2509, 0.5726, 0.375, 0.5722, 0.375, 0.5722, 0.0008586, 0.5726, 0.0008586, 0.5726, 0.125, 0.5722, 0.125, 0.5722, 0.25, 0.5721, 0.25, 0.5721, 0.2491, 0.5722, 0.2491, 0.5722, 0.2509, 0.5721, 0.2509, 0.5721, 0.25, 0.5722, 0.25, 0.5722, 0.75, 0.5721, 0.75, 0.5721, 0.7491, 0.5722, 0.7491, 0.5722, 0.7509, 0.5721, 0.7509, 0.5721, 0.75, 0.5722, 0.75, 0.5722, 0.5, 0.5721, 0.5, 0.5721, 0.4991, 0.5722, 0.4991, 0.5722, 0.5009, 0.5721, 0.5009, 0.5721, 0.5, 0.5722, 0.5, 0.5669, 0.0, 0.572, 0.0, 0.5721, 0.0008656, 0.5669, 0.001092, 0.5669, 0.9989, 0.5721, 0.9991, 0.572, 1.0, 0.5669, 1.0, 0.5669, 0.7511, 0.5721, 0.7509, 0.5721, 0.875, 0.567, 0.875, 0.5669, 0.2511, 0.5721, 0.2509, 0.5721, 0.375, 0.567, 0.375, 0.5669, 0.001092, 0.5721, 0.0008656, 0.5721, 0.125, 0.567, 0.125, 0.567, 0.375, 0.5721, 0.375, 0.5721, 0.4991, 0.5669, 0.4989, 0.567, 0.875, 0.5721, 0.875, 0.5721, 0.9991, 0.5669, 0.9989, 0.567, 0.125, 0.5721, 0.125, 0.5721, 0.2491, 0.5669, 0.2489, 0.567, 0.625, 0.5721, 0.625, 0.5721, 0.7491, 0.5669, 0.7489, 0.5669, 0.5011, 0.5721, 0.5009, 0.5721, 0.625, 0.567, 0.625])
me_cube_002.materials.append(mat_material)
me_cube_002.use_remesh_preserve_volume = False
me_cube_002.use_remesh_preserve_attributes = False
me_cube_002.use_mirror_vertex_groups = False
me_cube_002.update()
me_plane = bpy.data.meshes.new('Plane')
me_plane.from_pydata([(-0.9711, 0.5462, 0.7761), (0.9711, 0.5462, 0.7761), (-0.9711, 0.5462, 1.133), (0.9711, 0.5462, 1.133), (-0.9019, 0.6178, 1.1), (-0.9019, 0.6178, 0.809), (0.9019, 0.6178, 0.809), (0.9019, 0.6178, 1.1), (-0.9711, -0.5462, 0.7761), (0.9711, -0.5462, 0.7761), (-0.9711, -0.5462, 1.133), (0.9711, -0.5462, 1.133), (-0.9711, -0.6178, 1.133), (-0.9711, -0.6178, 0.7761), (0.9711, -0.6178, 0.7761), (0.9711, -0.6178, 1.133), (-0.9711, 0.6178, 1.133), (-0.9711, 0.6178, 0.7761), (0.9711, 0.6178, 0.7761), (0.9711, 0.6178, 1.133)], [], [(0, 1, 3, 2), (3, 19, 16, 2), (0, 17, 18, 1), (1, 18, 19, 3), (2, 16, 17, 0), (8, 10, 11, 9), (13, 14, 15, 12), (11, 10, 12, 15), (8, 9, 14, 13), (9, 11, 15, 14), (10, 8, 13, 12), (4, 5, 17, 16), (5, 6, 18, 17), (6, 7, 19, 18), (7, 4, 16, 19)])
me_plane.polygons.foreach_set('use_smooth', [True] * 15)
_uv = me_plane.uv_layers.new(name='UVMap')
_uv.uv.foreach_set('vector', [0.0, 0.0, 1.0, 0.0, 1.0, 1.0, 0.0, 1.0, 1.0, 1.0, 1.0, 1.0, 0.0, 1.0, 0.0, 1.0, 0.0, 0.0, 0.0, 0.0, 1.0, 0.0, 1.0, 0.0, 1.0, 0.0, 1.0, 0.0, 1.0, 1.0, 1.0, 1.0, 0.0, 1.0, 0.0, 1.0, 0.0, 0.0, 0.0, 0.0, 0.0, 0.0, 0.0, 1.0, 1.0, 1.0, 1.0, 0.0, 0.0, 0.0, 1.0, 0.0, 1.0, 1.0, 0.0, 1.0, 1.0, 1.0, 0.0, 1.0, 0.0, 1.0, 1.0, 1.0, 0.0, 0.0, 1.0, 0.0, 1.0, 0.0, 0.0, 0.0, 1.0, 0.0, 1.0, 1.0, 1.0, 1.0, 1.0, 0.0, 0.0, 1.0, 0.0, 0.0, 0.0, 0.0, 0.0, 1.0, 0.04275, 0.7675, 0.04275, 0.2325, 0.0, 0.0, 0.0, 1.0, 0.04275, 0.2325, 0.9573, 0.2325, 1.0, 0.0, 0.0, 0.0, 0.9573, 0.2325, 0.9573, 0.7675, 1.0, 1.0, 1.0, 0.0, 0.9573, 0.7675, 0.04275, 0.7675, 0.0, 1.0, 1.0, 1.0])
me_plane.use_remesh_fix_poles = True
me_plane.use_remesh_preserve_attributes = False
me_plane.use_mirror_vertex_groups = False
me_plane.update()
me_plane_001 = bpy.data.meshes.new('Plane.001')
me_plane_001.from_pydata([(-1.02, -0.5129, 0.7761), (-1.02, 0.5242, 0.7761), (-1.02, -0.5129, 1.133), (-1.02, 0.5242, 1.133), (-1.092, -0.5129, 1.133), (-1.092, -0.5129, 0.7761), (-1.092, 0.5242, 0.7761), (-1.092, 0.5242, 1.133)], [], [(0, 1, 3, 2), (5, 4, 7, 6), (3, 7, 4, 2), (0, 5, 6, 1), (1, 6, 7, 3), (2, 4, 5, 0)])
me_plane_001.polygons.foreach_set('use_smooth', [True] * 6)
_uv = me_plane_001.uv_layers.new(name='UVMap')
_uv.uv.foreach_set('vector', [0.0, 0.0, 1.0, 0.0, 1.0, 1.0, 0.0, 1.0, 0.0, 0.0, 0.0, 1.0, 1.0, 1.0, 1.0, 0.0, 1.0, 1.0, 1.0, 1.0, 0.0, 1.0, 0.0, 1.0, 0.0, 0.0, 0.0, 0.0, 1.0, 0.0, 1.0, 0.0, 1.0, 0.0, 1.0, 0.0, 1.0, 1.0, 1.0, 1.0, 0.0, 1.0, 0.0, 1.0, 0.0, 0.0, 0.0, 0.0])
me_plane_001.use_remesh_fix_poles = True
me_plane_001.use_remesh_preserve_attributes = False
me_plane_001.use_mirror_vertex_groups = False
me_plane_001.update()
me_circle = bpy.data.meshes.new('Circle')
me_circle.from_pydata([(-0.0558, 0.6444, 0.953), (-0.05155, 0.6444, 0.9743), (-0.03945, 0.6444, 0.9924), (-0.02135, 0.6444, 1.005), (2.439e-09, 0.6444, 1.009), (0.02135, 0.6444, 1.005), (0.03945, 0.6444, 0.9924), (0.05155, 0.6444, 0.9743), (0.0558, 0.6444, 0.953), (0.05155, 0.6444, 0.9316), (0.03945, 0.6444, 0.9135), (0.02135, 0.6444, 0.9014), (-6.654e-10, 0.6444, 0.8972), (-0.02135, 0.6444, 0.9014), (-0.03945, 0.6444, 0.9135), (-0.05155, 0.6444, 0.9316), (-0.0558, 0.6635, 0.953), (-0.05155, 0.6635, 0.9743), (-0.03945, 0.6635, 0.9924), (-0.02135, 0.6635, 1.005), (2.439e-09, 0.6635, 1.009), (0.02135, 0.6635, 1.005), (0.03945, 0.6635, 0.9924), (0.05155, 0.6635, 0.9743), (0.0558, 0.6635, 0.953), (0.05155, 0.6635, 0.9316), (0.03945, 0.6635, 0.9135), (0.02135, 0.6635, 0.9014), (-6.654e-10, 0.6635, 0.8972), (-0.02135, 0.6635, 0.9014), (-0.03945, 0.6635, 0.9135), (-0.05155, 0.6635, 0.9316), (-0.03425, 0.671, 0.953), (-0.03165, 0.671, 0.9661), (-0.02422, 0.671, 0.9772), (-0.01311, 0.671, 0.9846), (1.318e-09, 0.671, 0.9872), (0.01311, 0.671, 0.9846), (0.02422, 0.671, 0.9772), (0.03165, 0.671, 0.9661), (0.03425, 0.671, 0.953), (0.03165, 0.671, 0.9399), (0.02422, 0.671, 0.9287), (0.01311, 0.671, 0.9213), (-5.883e-10, 0.671, 0.9187), (-0.01311, 0.671, 0.9213), (-0.02422, 0.671, 0.9287), (-0.03165, 0.671, 0.9399), (-0.01827, 0.671, 0.953), (-0.01688, 0.671, 0.96), (-0.01292, 0.671, 0.9659), (-0.006992, 0.671, 0.9698), (5.941e-10, 0.671, 0.9712), (0.006992, 0.671, 0.9698), (0.01292, 0.671, 0.9659), (0.01688, 0.671, 0.96), (0.01827, 0.671, 0.953), (0.01688, 0.671, 0.946), (0.01292, 0.671, 0.94), (0.006992, 0.671, 0.9361), (-4.224e-10, 0.671, 0.9347), (-0.006992, 0.671, 0.9361), (-0.01292, 0.671, 0.94), (-0.01688, 0.671, 0.946), (-0.02791, 0.7146, 0.953), (-0.02579, 0.7146, 0.9636), (-0.01974, 0.7107, 0.9727), (-0.01068, 0.7107, 0.9787), (1.284e-09, 0.7107, 0.9809), (0.01068, 0.7107, 0.9787), (0.01974, 0.7107, 0.9727), (0.02579, 0.7107, 0.9636), (0.02791, 0.7146, 0.953), (0.02579, 0.7146, 0.9423), (0.01974, 0.7146, 0.9332), (0.01068, 0.7146, 0.9272), (-2.689e-10, 0.7146, 0.925), (-0.01068, 0.7146, 0.9272), (-0.01974, 0.7146, 0.9332), (-0.02579, 0.7146, 0.9423), (-0.02205, 0.7107, 0.9438), (-0.01688, 0.7107, 0.9361), (-0.009135, 0.7107, 0.9309), (-3.043e-10, 0.7137, 0.9291), (0.009135, 0.7107, 0.9309), (0.01688, 0.7107, 0.9361), (0.02205, 0.7107, 0.9438), (0.02387, 0.7107, 0.953), (0.02205, 0.7107, 0.9621), (0.01688, 0.7107, 0.9698), (0.009135, 0.7107, 0.975), (1.024e-09, 0.7107, 0.9768), (-0.009135, 0.7107, 0.975), (-0.01688, 0.7107, 0.9698), (-0.02205, 0.7107, 0.9621), (-0.02387, 0.7107, 0.953), (-0.02396, 0.6782, 0.929), (-0.02415, 0.7104, 0.9288), (-0.0276, 0.6884, 0.9254), (-0.02767, 0.701, 0.9253), (-0.03156, 0.7104, 0.9399), (-0.03131, 0.6782, 0.94), (-0.03616, 0.701, 0.938), (-0.03607, 0.6884, 0.938), (0.03131, 0.6782, 0.9659), (0.03156, 0.7066, 0.966), (0.03607, 0.6875, 0.9679), (0.03616, 0.701, 0.9679), (0.03416, 0.7104, 0.953), (0.03389, 0.6782, 0.953), (0.03914, 0.701, 0.953), (0.03904, 0.6884, 0.953), (-0.03389, 0.6782, 0.953), (-0.03416, 0.7104, 0.953), (-0.03904, 0.6884, 0.953), (-0.03914, 0.701, 0.953), (-0.03156, 0.7066, 0.966), (-0.03131, 0.6782, 0.9659), (-0.03616, 0.6984, 0.9679), (-0.03607, 0.6875, 0.9679), (0.03156, 0.7104, 0.9399), (0.03131, 0.6782, 0.94), (0.03616, 0.701, 0.938), (0.03607, 0.6884, 0.938), (-0.02415, 0.7066, 0.9771), (-0.02396, 0.6782, 0.9769), (-0.02767, 0.6984, 0.9806), (-0.0276, 0.6875, 0.9806), (0.02415, 0.7104, 0.9288), (0.02396, 0.6782, 0.929), (0.02767, 0.701, 0.9253), (0.0276, 0.6884, 0.9254), (-0.01307, 0.7066, 0.9845), (-0.01297, 0.6782, 0.9843), (-0.01498, 0.6984, 0.9891), (-0.01494, 0.6875, 0.989), (0.01307, 0.7104, 0.9214), (0.01297, 0.6782, 0.9217), (0.01498, 0.701, 0.9168), (0.01494, 0.6884, 0.9169), (1.507e-09, 0.7066, 0.9871), (1.497e-09, 0.6782, 0.9868), (1.619e-09, 0.6984, 0.9921), (1.683e-09, 0.6875, 0.992), (-3.934e-10, 0.7104, 0.9188), (-3.88e-10, 0.6782, 0.9191), (-5.249e-10, 0.701, 0.9138), (-4.612e-10, 0.6884, 0.9139), (0.01307, 0.7066, 0.9845), (0.01297, 0.6782, 0.9843), (0.01498, 0.6984, 0.9891), (0.01494, 0.6875, 0.989), (-0.01307, 0.7104, 0.9214), (-0.01297, 0.6782, 0.9217), (-0.01498, 0.701, 0.9168), (-0.01494, 0.6884, 0.9169), (0.02415, 0.7066, 0.9771), (0.02396, 0.6782, 0.9769), (0.02767, 0.6984, 0.9806), (0.0276, 0.6875, 0.9806), (-0.02029, 0.709, 0.9446), (-0.01553, 0.709, 0.9374), (-0.008404, 0.709, 0.9327), (4.067e-10, 0.709, 0.931), (0.008404, 0.709, 0.9327), (0.01553, 0.709, 0.9374), (0.02029, 0.709, 0.9446), (0.02196, 0.709, 0.953), (0.02029, 0.709, 0.9614), (0.01553, 0.709, 0.9685), (0.008404, 0.709, 0.9732), (1.009e-09, 0.709, 0.9749), (-0.008404, 0.709, 0.9732), (-0.01553, 0.709, 0.9685), (-0.02029, 0.709, 0.9614), (-0.02196, 0.709, 0.953), (7.611e-10, 0.709, 0.953), (1.318e-09, 0.6671, 0.9872), (0.01311, 0.6671, 0.9846), (-5.883e-10, 0.6671, 0.9187), (-0.01311, 0.6671, 0.9213), (0.02422, 0.6671, 0.9772), (-0.02422, 0.6671, 0.9287), (0.03165, 0.6671, 0.9661), (-0.03165, 0.6671, 0.9399), (0.03425, 0.6671, 0.953), (-0.03425, 0.6671, 0.953), (-0.03165, 0.6671, 0.9661), (0.03165, 0.6671, 0.9399), (-0.02422, 0.6671, 0.9772), (0.02422, 0.6671, 0.9287), (-0.01311, 0.6671, 0.9846), (0.01311, 0.6671, 0.9213), (-0.02135, 0.6573, 0.9014), (-0.03945, 0.6573, 0.9135), (0.03945, 0.6573, 0.9924), (0.05155, 0.6573, 0.9743), (-0.05155, 0.6573, 0.9316), (0.0558, 0.6573, 0.953), (-0.0558, 0.6573, 0.953), (-0.05155, 0.6573, 0.9743), (0.05155, 0.6573, 0.9316), (-0.03945, 0.6573, 0.9924), (0.03945, 0.6573, 0.9135), (-0.02135, 0.6573, 1.005), (0.02135, 0.6573, 0.9014), (2.439e-09, 0.6573, 1.009), (-6.654e-10, 0.6573, 0.8972), (0.02135, 0.6573, 1.005), (1.507e-09, 0.6653, 0.9901), (-5.575e-10, 0.6653, 0.9159), (-0.0371, 0.6653, 0.953), (0.0142, 0.6653, 0.9872), (-0.0142, 0.6653, 0.9187), (0.02624, 0.6653, 0.9792), (-0.02624, 0.6653, 0.9267), (0.03428, 0.6653, 0.9672), (-0.03428, 0.6653, 0.9388), (0.0371, 0.6653, 0.953), (-0.03428, 0.6653, 0.9672), (0.03428, 0.6653, 0.9388), (-0.02624, 0.6653, 0.9792), (0.02624, 0.6653, 0.9267), (-0.0142, 0.6653, 0.9872), (0.0142, 0.6653, 0.9187), (-0.01688, 0.709, 0.9361), (-0.009135, 0.709, 0.9309), (-0.02205, 0.709, 0.9621), (-0.02387, 0.709, 0.953), (0.02205, 0.709, 0.9438), (0.02387, 0.709, 0.953), (1.024e-09, 0.709, 0.9768), (-0.009135, 0.709, 0.975), (-3.043e-10, 0.709, 0.9291), (0.009135, 0.709, 0.9309), (0.01688, 0.709, 0.9361), (-0.01688, 0.709, 0.9698), (0.02205, 0.709, 0.9621), (0.01688, 0.709, 0.9698), (-0.02205, 0.709, 0.9438), (0.009135, 0.709, 0.975)], [], [(193, 194, 30, 29), (195, 196, 23, 22), (194, 197, 31, 30), (196, 198, 24, 23), (199, 200, 17, 16), (197, 199, 16, 31), (198, 201, 25, 24), (200, 202, 18, 17), (201, 203, 26, 25), (202, 204, 19, 18), (203, 205, 27, 26), (204, 206, 20, 19), (205, 207, 28, 27), (206, 208, 21, 20), (207, 193, 29, 28), (208, 195, 22, 21), (177, 178, 37, 36), (179, 180, 45, 44), (178, 181, 38, 37), (180, 182, 46, 45), (181, 183, 39, 38), (182, 184, 47, 46), (183, 185, 40, 39), (186, 187, 33, 32), (184, 186, 32, 47), (185, 188, 41, 40), (187, 189, 34, 33), (188, 190, 42, 41), (189, 191, 35, 34), (190, 192, 43, 42), (191, 177, 36, 35), (192, 179, 44, 43), (41, 42, 58, 57), (34, 35, 51, 50), (42, 43, 59, 58), (35, 36, 52, 51), (43, 44, 60, 59), (36, 37, 53, 52), (44, 45, 61, 60), (37, 38, 54, 53), (45, 46, 62, 61), (38, 39, 55, 54), (46, 47, 63, 62), (39, 40, 56, 55), (32, 33, 49, 48), (47, 32, 48, 63), (40, 41, 57, 56), (33, 34, 50, 49), (100, 113, 64, 79), (108, 120, 73, 72), (116, 124, 66, 65), (63, 48, 112, 101), (56, 57, 121, 109), (49, 50, 125, 117), (57, 58, 129, 121), (50, 51, 133, 125), (58, 59, 137, 129), (51, 52, 141, 133), (59, 60, 145, 137), (52, 53, 149, 141), (60, 61, 153, 145), (53, 54, 157, 149), (61, 62, 96, 153), (54, 55, 104, 157), (105, 108, 72, 71), (97, 100, 79, 78), (76, 77, 82, 83), (148, 156, 70, 69), (144, 152, 77, 76), (140, 148, 69, 68), (136, 144, 76, 75), (132, 140, 68, 67), (128, 136, 75, 74), (124, 132, 67, 66), (120, 128, 74, 73), (48, 49, 117, 112), (55, 56, 109, 104), (113, 116, 65, 64), (156, 105, 71, 70), (152, 97, 78, 77), (105, 156, 158, 107), (107, 158, 159, 106), (106, 159, 157, 104), (97, 152, 154, 99), (99, 154, 155, 98), (98, 155, 153, 96), (156, 148, 150, 158), (158, 150, 151, 159), (159, 151, 149, 157), (152, 144, 146, 154), (154, 146, 147, 155), (155, 147, 145, 153), (148, 140, 142, 150), (150, 142, 143, 151), (151, 143, 141, 149), (144, 136, 138, 146), (146, 138, 139, 147), (147, 139, 137, 145), (140, 132, 134, 142), (142, 134, 135, 143), (143, 135, 133, 141), (136, 128, 130, 138), (138, 130, 131, 139), (139, 131, 129, 137), (132, 124, 126, 134), (134, 126, 127, 135), (135, 127, 125, 133), (128, 120, 122, 130), (130, 122, 123, 131), (131, 123, 121, 129), (124, 116, 118, 126), (126, 118, 119, 127), (127, 119, 117, 125), (120, 108, 110, 122), (122, 110, 111, 123), (123, 111, 109, 121), (113, 100, 102, 115), (115, 102, 103, 114), (114, 103, 101, 112), (116, 113, 115, 118), (118, 115, 114, 119), (119, 114, 112, 117), (108, 105, 107, 110), (110, 107, 106, 111), (111, 106, 104, 109), (100, 97, 99, 102), (102, 99, 98, 103), (103, 98, 96, 101), (62, 63, 101, 96), (69, 70, 89, 90), (77, 78, 81, 82), (70, 71, 88, 89), (78, 79, 80, 81), (71, 72, 87, 88), (64, 65, 94, 95), (79, 64, 95, 80), (72, 73, 86, 87), (65, 66, 93, 94), (73, 74, 85, 86), (66, 67, 92, 93), (74, 75, 84, 85), (67, 68, 91, 92), (75, 76, 83, 84), (68, 69, 90, 91), (83, 82, 226, 233), (81, 80, 239, 225), (91, 90, 240, 231), (86, 85, 235, 229), (84, 83, 233, 234), (88, 87, 230, 237), (89, 88, 237, 238), (87, 86, 229, 230), (85, 84, 234, 235), (92, 91, 231, 232), (90, 89, 238, 240), (82, 81, 225, 226), (94, 93, 236, 227), (93, 92, 232, 236), (95, 94, 227, 228), (80, 95, 228, 239), (172, 171, 176), (164, 163, 176), (168, 167, 176), (163, 162, 176), (169, 168, 176), (160, 175, 176), (166, 165, 176), (170, 169, 176), (162, 161, 176), (175, 174, 176), (165, 164, 176), (174, 173, 176), (167, 166, 176), (173, 172, 176), (161, 160, 176), (171, 170, 176), (224, 210, 179, 192), (223, 209, 177, 191), (222, 224, 192, 190), (221, 223, 191, 189), (220, 222, 190, 188), (219, 221, 189, 187), (218, 220, 188, 185), (217, 211, 186, 184), (211, 219, 187, 186), (216, 218, 185, 183), (215, 217, 184, 182), (214, 216, 183, 181), (213, 215, 182, 180), (212, 214, 181, 178), (210, 213, 180, 179), (209, 212, 178, 177), (5, 6, 195, 208), (12, 13, 193, 207), (4, 5, 208, 206), (11, 12, 207, 205), (3, 4, 206, 204), (10, 11, 205, 203), (2, 3, 204, 202), (9, 10, 203, 201), (1, 2, 202, 200), (8, 9, 201, 198), (15, 0, 199, 197), (0, 1, 200, 199), (7, 8, 198, 196), (14, 15, 197, 194), (6, 7, 196, 195), (13, 14, 194, 193), (20, 21, 212, 209), (28, 29, 213, 210), (21, 22, 214, 212), (29, 30, 215, 213), (22, 23, 216, 214), (30, 31, 217, 215), (23, 24, 218, 216), (16, 17, 219, 211), (31, 16, 211, 217), (24, 25, 220, 218), (17, 18, 221, 219), (25, 26, 222, 220), (18, 19, 223, 221), (26, 27, 224, 222), (19, 20, 209, 223), (27, 28, 210, 224), (161, 162, 226, 225), (174, 175, 228, 227), (166, 167, 230, 229), (171, 172, 232, 231), (162, 163, 233, 226), (164, 165, 235, 234), (172, 173, 236, 232), (163, 164, 234, 233), (168, 169, 238, 237), (175, 160, 239, 228), (160, 161, 225, 239), (167, 168, 237, 230), (165, 166, 229, 235), (169, 170, 240, 238), (173, 174, 227, 236), (170, 171, 231, 240)])
me_circle.polygons.foreach_set('use_smooth', [True] * 240)
_uv = me_circle.uv_layers.new(name='UVMap')
_uv.uv.foreach_set('vector', [0.0, 0.0, 0.0, 0.0, 0.0, 0.0, 0.0, 0.0, 0.0, 0.0, 0.0, 0.0, 0.0, 0.0, 0.0, 0.0, 0.0, 0.0, 0.0, 0.0, 0.0, 0.0, 0.0, 0.0, 0.0, 0.0, 0.0, 0.0, 0.0, 0.0, 0.0, 0.0, 0.0, 0.0, 0.0, 0.0, 0.0, 0.0, 0.0, 0.0, 0.0, 0.0, 0.0, 0.0, 0.0, 0.0, 0.0, 0.0, 0.0, 0.0, 0.0, 0.0, 0.0, 0.0, 0.0, 0.0, 0.0, 0.0, 0.0, 0.0, 0.0, 0.0, 0.0, 0.0, 0.0, 0.0, 0.0, 0.0, 0.0, 0.0, 0.0, 0.0, 0.0, 0.0, 0.0, 0.0, 0.0, 0.0, 0.0, 0.0, 0.0, 0.0, 0.0, 0.0, 0.0, 0.0, 0.0, 0.0, 0.0, 0.0, 0.0, 0.0, 0.0, 0.0, 0.0, 0.0, 0.0, 0.0, 0.0, 0.0, 0.0, 0.0, 0.0, 0.0, 0.0, 0.0, 0.0, 0.0, 0.0, 0.0, 0.0, 0.0, 0.0, 0.0, 0.0, 0.0, 0.0, 0.0, 0.0, 0.0, 0.0, 0.0, 0.0, 0.0, 0.0, 0.0, 0.0, 0.0, 0.0, 0.0, 0.0, 0.0, 0.0, 0.0, 0.0, 0.0, 0.0, 0.0, 0.0, 0.0, 0.0, 0.0, 0.0, 0.0, 0.0, 0.0, 0.0, 0.0, 0.0, 0.0, 0.0, 0.0, 0.0, 0.0, 0.0, 0.0, 0.0, 0.0, 0.0, 0.0, 0.0, 0.0, 0.0, 0.0, 0.0, 0.0, 0.0, 0.0, 0.0, 0.0, 0.0, 0.0, 0.0, 0.0, 0.0, 0.0, 0.0, 0.0, 0.0, 0.0, 0.0, 0.0, 0.0, 0.0, 0.0, 0.0, 0.0, 0.0, 0.0, 0.0, 0.0, 0.0, 0.0, 0.0, 0.0, 0.0, 0.0, 0.0, 0.0, 0.0, 0.0, 0.0, 0.0, 0.0, 0.0, 0.0, 0.0, 0.0, 0.0, 0.0, 0.0, 0.0, 0.0, 0.0, 0.0, 0.0, 0.0, 0.0, 0.0, 0.0, 0.0, 0.0, 0.0, 0.0, 0.0, 0.0, 0.0, 0.0, 0.0, 0.0, 0.0, 0.0, 0.0, 0.0, 0.0, 0.0, 0.0, 0.0, 0.0, 0.0, 0.0, 0.0, 0.0, 0.0, 0.0, 0.0, 0.0, 0.0, 0.0, 0.0, 0.0, 0.0, 0.0, 0.0, 0.0, 0.0, 0.0, 0.0, 0.0, 0.0, 0.0, 0.0, 0.0, 0.0, 0.0, 0.0, 0.0, 0.0, 0.0, 0.0, 0.0, 0.0, 0.0, 0.0, 0.0, 0.0, 0.0, 0.0, 0.0, 0.0, 0.0, 0.0, 0.0, 0.0, 0.0, 0.0, 0.0, 0.0, 0.0, 0.0, 0.0, 0.0, 0.0, 0.0, 0.0, 0.0, 0.0, 0.0, 0.0, 0.0, 0.0, 0.0, 0.0, 0.0, 0.0, 0.0, 0.0, 0.0, 0.0, 0.0, 0.0, 0.0, 0.0, 0.0, 0.0, 0.0, 0.0, 0.0, 0.0, 0.0, 0.0, 0.0, 0.0, 0.0, 0.0, 0.0, 0.0, 0.0, 0.0, 0.0, 0.0, 0.0, 0.0, 0.0, 0.0, 0.0, 0.0, 0.0, 0.0, 0.0, 0.0, 0.0, 0.0, 0.0, 0.0, 0.0, 0.0, 0.0, 0.0, 0.0, 0.0, 0.0, 0.0, 0.0, 0.0, 0.0, 0.0, 0.0, 0.0, 0.0, 0.0, 0.0, 0.0, 0.0, 0.0, 0.0, 0.0, 0.0, 0.0, 0.0, 0.0, 0.0, 0.0, 0.0, 0.0, 0.0, 0.0, 0.0, 0.0, 0.0, 0.0, 0.0, 0.0, 0.0, 0.0, 0.0, 0.0, 0.0, 0.0, 0.0, 0.0, 0.0, 0.0, 0.0, 0.0, 0.0, 0.0, 0.0, 0.0, 0.0, 0.0, 0.0, 0.0, 0.0, 0.0, 0.0, 0.0, 0.0, 0.0, 0.0, 0.0, 0.0, 0.0, 0.0, 0.0, 0.0, 0.0, 0.0, 0.0, 0.0, 0.0, 0.0, 0.0, 0.0, 0.0, 0.0, 0.0, 0.0, 0.0, 0.0, 0.0, 0.0, 0.0, 0.0, 0.0, 0.0, 0.0, 0.0, 0.0, 0.0, 0.0, 0.0, 0.0, 0.0, 0.0, 0.0, 0.0, 0.0, 0.0, 0.0, 0.0, 0.0, 0.0, 0.0, 0.0, 0.0, 0.0, 0.0, 0.0, 0.0, 0.0, 0.0, 0.0, 0.0, 0.0, 0.0, 0.0, 0.0, 0.0, 0.0, 0.0, 0.0, 0.0, 0.0, 0.0, 0.0, 0.0, 0.0, 0.0, 0.0, 0.0, 0.0, 0.0, 0.0, 0.0, 0.0, 0.0, 0.0, 0.0, 0.0, 0.0, 0.0, 0.0, 0.0, 0.0, 0.0, 0.0, 0.0, 0.0, 0.0, 0.0, 0.0, 0.0, 0.0, 0.0, 0.0, 0.0, 0.0, 0.0, 0.0, 0.0, 0.0, 0.0, 0.0, 0.0, 0.0, 0.0, 0.0, 0.0, 0.0, 0.0, 0.0, 0.0, 0.0, 0.0, 0.0, 0.0, 0.0, 0.0, 0.0, 0.0, 0.0, 0.0, 0.0, 0.0, 0.0, 0.0, 0.0, 0.0, 0.0, 0.0, 0.0, 0.0, 0.0, 0.0, 0.0, 0.0, 0.0, 0.0, 0.0, 0.0, 0.0, 0.0, 0.0, 0.0, 0.0, 0.0, 0.0, 0.0, 0.0, 0.0, 0.0, 0.0, 0.0, 0.0, 0.0, 0.0, 0.0, 0.0, 0.0, 0.0, 0.0, 0.0, 0.0, 0.0, 0.0, 0.0, 0.0, 0.0, 0.0, 0.0, 0.0, 0.0, 0.0, 0.0, 0.0, 0.0, 0.0, 0.0, 0.0, 0.0, 0.0, 0.0, 0.0, 0.0, 0.0, 0.0, 0.0, 0.0, 0.0, 0.0, 0.0, 0.0, 0.0, 0.0, 0.0, 0.0, 0.0, 0.0, 0.0, 0.0, 0.0, 0.0, 0.0, 0.0, 0.0, 0.0, 0.0, 0.0, 0.0, 0.0, 0.0, 0.0, 0.0, 0.0, 0.0, 0.0, 0.0, 0.0, 0.0, 0.0, 0.0, 0.0, 0.0, 0.0, 0.0, 0.0, 0.0, 0.0, 0.0, 0.0, 0.0, 0.0, 0.0, 0.0, 0.0, 0.0, 0.0, 0.0, 0.0, 0.0, 0.0, 0.0, 0.0, 0.0, 0.0, 0.0, 0.0, 0.0, 0.0, 0.0, 0.0, 0.0, 0.0, 0.0, 0.0, 0.0, 0.0, 0.0, 0.0, 0.0, 0.0, 0.0, 0.0, 0.0, 0.0, 0.0, 0.0, 0.0, 0.0, 0.0, 0.0, 0.0, 0.0, 0.0, 0.0, 0.0, 0.0, 0.0, 0.0, 0.0, 0.0, 0.0, 0.0, 0.0, 0.0, 0.0, 0.0, 0.0, 0.0, 0.0, 0.0, 0.0, 0.0, 0.0, 0.0, 0.0, 0.0, 0.0, 0.0, 0.0, 0.0, 0.0, 0.0, 0.0, 0.0, 0.0, 0.0, 0.0, 0.0, 0.0, 0.0, 0.0, 0.0, 0.0, 0.0, 0.0, 0.0, 0.0, 0.0, 0.0, 0.0, 0.0, 0.0, 0.0, 0.0, 0.0, 0.0, 0.0, 0.0, 0.0, 0.0, 0.0, 0.0, 0.0, 0.0, 0.0, 0.0, 0.0, 0.0, 0.0, 0.0, 0.0, 0.0, 0.0, 0.0, 0.0, 0.0, 0.0, 0.0, 0.0, 0.0, 0.0, 0.0, 0.0, 0.0, 0.0, 0.0, 0.0, 0.0, 0.0, 0.0, 0.0, 0.0, 0.0, 0.0, 0.0, 0.0, 0.0, 0.0, 0.0, 0.0, 0.0, 0.0, 0.0, 0.0, 0.0, 0.0, 0.0, 0.0, 0.0, 0.0, 0.0, 0.0, 0.0, 0.0, 0.0, 0.0, 0.0, 0.0, 0.0, 0.0, 0.0, 0.0, 0.0, 0.0, 0.0, 0.0, 0.0, 0.0, 0.0, 0.0, 0.0, 0.0, 0.0, 0.0, 0.0, 0.0, 0.0, 0.0, 0.0, 0.0, 0.0, 0.0, 0.0, 0.0, 0.0, 0.0, 0.0, 0.0, 0.0, 0.0, 0.0, 0.0, 0.0, 0.0, 0.0, 0.0, 0.0, 0.0, 0.0, 0.0, 0.0, 0.0, 0.0, 0.0, 0.0, 0.0, 0.0, 0.0, 0.0, 0.0, 0.0, 0.0, 0.0, 0.0, 0.0, 0.0, 0.0, 0.0, 0.0, 0.0, 0.0, 0.0, 0.0, 0.0, 0.0, 0.0, 0.0, 0.0, 0.0, 0.0, 0.0, 0.0, 0.0, 0.0, 0.0, 0.0, 0.0, 0.0, 0.0, 0.0, 0.0, 0.0, 0.0, 0.0, 0.0, 0.0, 0.0, 0.0, 0.0, 0.0, 0.0, 0.0, 0.0, 0.0, 0.0, 0.0, 0.0, 0.0, 0.0, 0.0, 0.0, 0.0, 0.0, 0.0, 0.0, 0.0, 0.0, 0.0, 0.0, 0.0, 0.0, 0.0, 0.0, 0.0, 0.0, 0.0, 0.0, 0.0, 0.0, 0.0, 0.0, 0.0, 0.0, 0.0, 0.0, 0.0, 0.0, 0.0, 0.0, 0.0, 0.0, 0.0, 0.0, 0.0, 0.0, 0.0, 0.0, 0.0, 0.0, 0.0, 0.0, 0.0, 0.0, 0.0, 0.0, 0.0, 0.0, 0.0, 0.0, 0.0, 0.0, 0.0, 0.0, 0.0, 0.0, 0.0, 0.0, 0.0, 0.0, 0.0, 0.0, 0.0, 0.0, 0.0, 0.0, 0.0, 0.0, 0.0, 0.0, 0.0, 0.0, 0.0, 0.0, 0.0, 0.0, 0.0, 0.0, 0.0, 0.0, 0.0, 0.0, 0.0, 0.0, 0.0, 0.0, 0.0, 0.0, 0.0, 0.0, 0.0, 0.0, 0.0, 0.0, 0.0, 0.0, 0.0, 0.0, 0.0, 0.0, 0.0, 0.0, 0.0, 0.0, 0.0, 0.0, 0.0, 0.0, 0.0, 0.0, 0.0, 0.0, 0.0, 0.0, 0.0, 0.0, 0.0, 0.0, 0.0, 0.0, 0.0, 0.0, 0.0, 0.0, 0.0, 0.0, 0.0, 0.0, 0.0, 0.0, 0.0, 0.0, 0.0, 0.0, 0.0, 0.0, 0.0, 0.0, 0.0, 0.0, 0.0, 0.0, 0.0, 0.0, 0.0, 0.0, 0.0, 0.0, 0.0, 0.0, 0.0, 0.0, 0.0, 0.0, 0.0, 0.0, 0.0, 0.0, 0.0, 0.0, 0.0, 0.0, 0.0, 0.0, 0.0, 0.0, 0.0, 0.0, 0.0, 0.0, 0.0, 0.0, 0.0, 0.0, 0.0, 0.0, 0.0, 0.0, 0.0, 0.0, 0.0, 0.0, 0.0, 0.0, 0.0, 0.0, 0.0, 0.0, 0.0, 0.0, 0.0, 0.0, 0.0, 0.0, 0.0, 0.0, 0.0, 0.0, 0.0, 0.0, 0.0, 0.0, 0.0, 0.0, 0.0, 0.0, 0.0, 0.0, 0.0, 0.0, 0.0, 0.0, 0.0, 0.0, 0.0, 0.0, 0.0, 0.0, 0.0, 0.0, 0.0, 0.0, 0.0, 0.0, 0.0, 0.0, 0.0, 0.0, 0.0, 0.0, 0.0, 0.0, 0.0, 0.0, 0.0, 0.0, 0.0, 0.0, 0.0, 0.0, 0.0, 0.0, 0.0, 0.0, 0.0, 0.0, 0.0, 0.0, 0.0, 0.0, 0.0, 0.0, 0.0, 0.0, 0.0, 0.0, 0.0, 0.0, 0.0, 0.0, 0.0, 0.0, 0.0, 0.0, 0.0, 0.0, 0.0, 0.0, 0.0, 0.0, 0.0, 0.0, 0.0, 0.0, 0.0, 0.0, 0.0, 0.0, 0.0, 0.0, 0.0, 0.0, 0.0, 0.0, 0.0, 0.0, 0.0, 0.0, 0.0, 0.0, 0.0, 0.0, 0.0, 0.0, 0.0, 0.0, 0.0, 0.0, 0.0, 0.0, 0.0, 0.0, 0.0, 0.0, 0.0, 0.0, 0.0, 0.0, 0.0, 0.0, 0.0, 0.0, 0.0, 0.0, 0.0, 0.0, 0.0, 0.0, 0.0, 0.0, 0.0, 0.0, 0.0, 0.0, 0.0, 0.0, 0.0, 0.0, 0.0, 0.0, 0.0, 0.0, 0.0, 0.0, 0.0, 0.0, 0.0, 0.0, 0.0, 0.0, 0.0, 0.0, 0.0, 0.0, 0.0, 0.0, 0.0, 0.0, 0.0, 0.0, 0.0, 0.0, 0.0, 0.0, 0.0, 0.0, 0.0, 0.0, 0.0, 0.0, 0.0, 0.0, 0.0, 0.0, 0.0, 0.0, 0.0, 0.0, 0.0, 0.0, 0.0, 0.0, 0.0, 0.0, 0.0, 0.0, 0.0, 0.0, 0.0, 0.0, 0.0, 0.0, 0.0, 0.0, 0.0, 0.0, 0.0, 0.0, 0.0, 0.0, 0.0, 0.0, 0.0, 0.0, 0.0, 0.0, 0.0, 0.0, 0.0, 0.0, 0.0, 0.0, 0.0, 0.0, 0.0, 0.0, 0.0, 0.0, 0.0, 0.0, 0.0, 0.0, 0.0, 0.0, 0.0, 0.0, 0.0, 0.0, 0.0, 0.0, 0.0, 0.0, 0.0, 0.0, 0.0, 0.0, 0.0, 0.0, 0.0, 0.0, 0.0, 0.0, 0.0, 0.0, 0.0, 0.0, 0.0, 0.0, 0.0, 0.0, 0.0, 0.0, 0.0, 0.0, 0.0, 0.0, 0.0, 0.0, 0.0, 0.0, 0.0, 0.0, 0.0, 0.0, 0.0, 0.0, 0.0, 0.0, 0.0, 0.0, 0.0, 0.0, 0.0, 0.0, 0.0, 0.0, 0.0, 0.0, 0.0, 0.0, 0.0, 0.0, 0.0, 0.0, 0.0, 0.0, 0.0, 0.0, 0.0, 0.0, 0.0, 0.0, 0.0, 0.0, 0.0, 0.0, 0.0, 0.0, 0.0, 0.0, 0.0, 0.0, 0.0, 0.0, 0.0, 0.0, 0.0, 0.0, 0.0, 0.0, 0.0, 0.0, 0.0, 0.0, 0.0, 0.0, 0.0, 0.0, 0.0, 0.0, 0.0, 0.0, 0.0, 0.0, 0.0, 0.0, 0.0, 0.0, 0.0, 0.0, 0.0, 0.0, 0.0, 0.0, 0.0, 0.0, 0.0, 0.0, 0.0, 0.0, 0.0, 0.0, 0.0, 0.0, 0.0, 0.0, 0.0, 0.0, 0.0, 0.0, 0.0, 0.0, 0.0, 0.0, 0.0, 0.0, 0.0, 0.0, 0.0, 0.0, 0.0, 0.0, 0.0, 0.0, 0.0, 0.0, 0.0, 0.0, 0.0, 0.0, 0.0, 0.0, 0.0, 0.0, 0.0, 0.0, 0.0, 0.0, 0.0, 0.0, 0.0, 0.0, 0.0, 0.0, 0.0, 0.0, 0.0, 0.0, 0.0, 0.0, 0.0, 0.0, 0.0, 0.0, 0.0, 0.0, 0.0, 0.0, 0.0, 0.0, 0.0, 0.0, 0.0, 0.0, 0.0, 0.0, 0.0, 0.0, 0.0, 0.0, 0.0, 0.0, 0.0, 0.0, 0.0, 0.0, 0.0, 0.0, 0.0, 0.0, 0.0, 0.0, 0.0, 0.0, 0.0, 0.0, 0.0, 0.0, 0.0, 0.0, 0.0, 0.0, 0.0, 0.0, 0.0, 0.0, 0.0, 0.0, 0.0, 0.0, 0.0, 0.0, 0.0, 0.0, 0.0, 0.0, 0.0, 0.0, 0.0, 0.0, 0.0, 0.0, 0.0, 0.0, 0.0, 0.0, 0.0, 0.0, 0.0, 0.0, 0.0, 0.0, 0.0, 0.0, 0.0, 0.0, 0.0, 0.0, 0.0, 0.0, 0.0, 0.0, 0.0, 0.0, 0.0, 0.0, 0.0, 0.0, 0.0, 0.0, 0.0, 0.0, 0.0, 0.0, 0.0, 0.0, 0.0, 0.0, 0.0, 0.0, 0.0, 0.0, 0.0, 0.0, 0.0, 0.0, 0.0, 0.0, 0.0, 0.0, 0.0, 0.0, 0.0, 0.0, 0.0, 0.0, 0.0, 0.0, 0.0, 0.0, 0.0, 0.0, 0.0, 0.0, 0.0, 0.0, 0.0, 0.0, 0.0, 0.0, 0.0, 0.0, 0.0, 0.0, 0.0, 0.0, 0.0, 0.0, 0.0, 0.0, 0.0, 0.0, 0.0, 0.0, 0.0, 0.0, 0.0, 0.0, 0.0, 0.0, 0.0, 0.0, 0.0, 0.0, 0.0, 0.0, 0.0, 0.0, 0.0, 0.0, 0.0, 0.0, 0.0, 0.0, 0.0, 0.0, 0.0, 0.0, 0.0, 0.0, 0.0, 0.0, 0.0, 0.0, 0.0, 0.0, 0.0, 0.0, 0.0, 0.0, 0.0, 0.0, 0.0, 0.0, 0.0, 0.0, 0.0, 0.0, 0.0, 0.0, 0.0, 0.0, 0.0, 0.0, 0.0, 0.0, 0.0, 0.0, 0.0, 0.0, 0.0, 0.0, 0.0, 0.0, 0.0, 0.0, 0.0, 0.0, 0.0, 0.0, 0.0, 0.0, 0.0, 0.0, 0.0, 0.0, 0.0, 0.0, 0.0, 0.0, 0.0, 0.0, 0.0, 0.0, 0.0, 0.0, 0.0, 0.0, 0.0, 0.0, 0.0, 0.0, 0.0, 0.0, 0.0, 0.0, 0.0, 0.0, 0.0, 0.0, 0.0, 0.0, 0.0, 0.0, 0.0, 0.0, 0.0, 0.0, 0.0, 0.0, 0.0, 0.0, 0.0, 0.0, 0.0, 0.0, 0.0, 0.0, 0.0, 0.0, 0.0, 0.0, 0.0, 0.0, 0.0, 0.0, 0.0, 0.0, 0.0, 0.0, 0.0, 0.0, 0.0, 0.0, 0.0, 0.0, 0.0, 0.0, 0.0, 0.0, 0.0, 0.0, 0.0, 0.0, 0.0, 0.0, 0.0, 0.0, 0.0, 0.0, 0.0, 0.0, 0.0, 0.0, 0.0, 0.0, 0.0, 0.0, 0.0, 0.0, 0.0, 0.0, 0.0, 0.0, 0.0, 0.0, 0.0, 0.0, 0.0, 0.0, 0.0, 0.0, 0.0, 0.0, 0.0, 0.0, 0.0, 0.0, 0.0, 0.0, 0.0, 0.0, 0.0, 0.0, 0.0, 0.0, 0.0, 0.0, 0.0, 0.0, 0.0, 0.0, 0.0, 0.0, 0.0, 0.0, 0.0, 0.0, 0.0, 0.0, 0.0, 0.0, 0.0, 0.0, 0.0, 0.0, 0.0, 0.0, 0.0, 0.0, 0.0, 0.0, 0.0, 0.0, 0.0, 0.0, 0.0, 0.0, 0.0, 0.0, 0.0, 0.0, 0.0, 0.0, 0.0, 0.0, 0.0, 0.0, 0.0, 0.0, 0.0, 0.0, 0.0, 0.0, 0.0, 0.0, 0.0, 0.0, 0.0, 0.0, 0.0, 0.0, 0.0, 0.0, 0.0, 0.0, 0.0, 0.0, 0.0, 0.0, 0.0, 0.0, 0.0, 0.0, 0.0, 0.0, 0.0, 0.0, 0.0, 0.0, 0.0, 0.0, 0.0, 0.0, 0.0, 0.0, 0.0])
me_circle.use_remesh_fix_poles = True
me_circle.use_remesh_preserve_attributes = False
me_circle.use_mirror_vertex_groups = False
me_circle.update()
me_torus = bpy.data.meshes.new('Torus')
me_torus.from_pydata([(0.07728, 0.6934, 0.8937), (0.07634, 0.6899, 0.8937), (0.07377, 0.6873, 0.8937), (0.07025, 0.6864, 0.8937), (0.06674, 0.6873, 0.8937), (0.06417, 0.6899, 0.8937), (0.06323, 0.6934, 0.8937), (0.06417, 0.6969, 0.8937), (0.06674, 0.6995, 0.8937), (0.07025, 0.7004, 0.8937), (0.07377, 0.6995, 0.8937), (0.07634, 0.6969, 0.8937), (0.06692, 0.6934, 0.9323), (0.06611, 0.6899, 0.9319), (0.06388, 0.6873, 0.9306), (0.06084, 0.6864, 0.9288), (0.0578, 0.6873, 0.9271), (0.05557, 0.6899, 0.9258), (0.05476, 0.6934, 0.9253), (0.05557, 0.6969, 0.9258), (0.0578, 0.6995, 0.9271), (0.06084, 0.7004, 0.9288), (0.06388, 0.6995, 0.9306), (0.06611, 0.6969, 0.9319), (0.03864, 0.6934, 0.9606), (0.03817, 0.6899, 0.9598), (0.03688, 0.6873, 0.9576), (0.03513, 0.6864, 0.9545), (0.03337, 0.6873, 0.9515), (0.03208, 0.6899, 0.9493), (0.03161, 0.6934, 0.9485), (0.03208, 0.6969, 0.9493), (0.03337, 0.6995, 0.9515), (0.03513, 0.7004, 0.9545), (0.03688, 0.6995, 0.9576), (0.03817, 0.6969, 0.9598), (5.834e-09, 0.6934, 0.971), (5.763e-09, 0.6899, 0.97), (5.569e-09, 0.6873, 0.9675), (5.304e-09, 0.6864, 0.964), (5.039e-09, 0.6873, 0.9604), (4.845e-09, 0.6899, 0.9579), (4.774e-09, 0.6934, 0.9569), (4.845e-09, 0.6969, 0.9579), (5.039e-09, 0.6995, 0.9604), (5.304e-09, 0.7004, 0.964), (5.569e-09, 0.6995, 0.9675), (5.763e-09, 0.6969, 0.97), (-0.03864, 0.6934, 0.9606), (-0.03817, 0.6899, 0.9598), (-0.03688, 0.6873, 0.9576), (-0.03513, 0.6864, 0.9545), (-0.03337, 0.6873, 0.9515), (-0.03208, 0.6899, 0.9493), (-0.03161, 0.6934, 0.9485), (-0.03208, 0.6969, 0.9493), (-0.03337, 0.6995, 0.9515), (-0.03513, 0.7004, 0.9545), (-0.03688, 0.6995, 0.9576), (-0.03817, 0.6969, 0.9598), (-0.06692, 0.6934, 0.9323), (-0.06611, 0.6899, 0.9319), (-0.06388, 0.6873, 0.9306), (-0.06084, 0.6864, 0.9288), (-0.0578, 0.6873, 0.9271), (-0.05557, 0.6899, 0.9258), (-0.05476, 0.6934, 0.9253), (-0.05557, 0.6969, 0.9258), (-0.0578, 0.6995, 0.9271), (-0.06084, 0.7004, 0.9288), (-0.06388, 0.6995, 0.9306), (-0.06611, 0.6969, 0.9319), (-0.07728, 0.6934, 0.8937), (-0.07634, 0.6899, 0.8937), (-0.07377, 0.6873, 0.8937), (-0.07025, 0.6864, 0.8937), (-0.06674, 0.6873, 0.8937), (-0.06417, 0.6899, 0.8937), (-0.06323, 0.6934, 0.8937), (-0.06417, 0.6969, 0.8937), (-0.06674, 0.6995, 0.8937), (-0.07025, 0.7004, 0.8937), (-0.07377, 0.6995, 0.8937), (-0.07634, 0.6969, 0.8937), (-0.06692, 0.6934, 0.8551), (-0.06611, 0.6899, 0.8555), (-0.06388, 0.6873, 0.8568), (-0.06084, 0.6864, 0.8586), (-0.0578, 0.6873, 0.8603), (-0.05557, 0.6899, 0.8616), (-0.05476, 0.6934, 0.8621), (-0.05557, 0.6969, 0.8616), (-0.0578, 0.6995, 0.8603), (-0.06084, 0.7004, 0.8586), (-0.06388, 0.6995, 0.8568), (-0.06611, 0.6969, 0.8555), (-0.03864, 0.6934, 0.8268), (-0.03817, 0.6899, 0.8276), (-0.03688, 0.6873, 0.8298), (-0.03513, 0.6864, 0.8329), (-0.03337, 0.6873, 0.8359), (-0.03208, 0.6899, 0.8381), (-0.03161, 0.6934, 0.8389), (-0.03208, 0.6969, 0.8381), (-0.03337, 0.6995, 0.8359), (-0.03513, 0.7004, 0.8329), (-0.03688, 0.6995, 0.8298), (-0.03817, 0.6969, 0.8276), (5.834e-09, 0.6934, 0.8164), (5.763e-09, 0.6899, 0.8174), (5.569e-09, 0.6873, 0.8199), (5.304e-09, 0.6864, 0.8234), (5.039e-09, 0.6873, 0.827), (4.845e-09, 0.6899, 0.8295), (4.774e-09, 0.6934, 0.8305), (4.845e-09, 0.6969, 0.8295), (5.039e-09, 0.6995, 0.827), (5.304e-09, 0.7004, 0.8234), (5.569e-09, 0.6995, 0.8199), (5.763e-09, 0.6969, 0.8174), (0.03864, 0.6934, 0.8268), (0.03817, 0.6899, 0.8276), (0.03688, 0.6873, 0.8298), (0.03513, 0.6864, 0.8329), (0.03337, 0.6873, 0.8359), (0.03208, 0.6899, 0.8381), (0.03161, 0.6934, 0.8389), (0.03208, 0.6969, 0.8381), (0.03337, 0.6995, 0.8359), (0.03513, 0.7004, 0.8329), (0.03688, 0.6995, 0.8298), (0.03817, 0.6969, 0.8276), (0.06692, 0.6934, 0.8551), (0.06611, 0.6899, 0.8555), (0.06388, 0.6873, 0.8568), (0.06084, 0.6864, 0.8586), (0.0578, 0.6873, 0.8603), (0.05557, 0.6899, 0.8616), (0.05476, 0.6934, 0.8621), (0.05557, 0.6969, 0.8616), (0.0578, 0.6995, 0.8603), (0.06084, 0.7004, 0.8586), (0.06388, 0.6995, 0.8568), (0.06611, 0.6969, 0.8555)], [], [(0, 12, 13, 1), (1, 13, 14, 2), (2, 14, 15, 3), (3, 15, 16, 4), (4, 16, 17, 5), (5, 17, 18, 6), (6, 18, 19, 7), (7, 19, 20, 8), (8, 20, 21, 9), (9, 21, 22, 10), (10, 22, 23, 11), (11, 23, 12, 0), (12, 24, 25, 13), (13, 25, 26, 14), (14, 26, 27, 15), (15, 27, 28, 16), (16, 28, 29, 17), (17, 29, 30, 18), (18, 30, 31, 19), (19, 31, 32, 20), (20, 32, 33, 21), (21, 33, 34, 22), (22, 34, 35, 23), (23, 35, 24, 12), (24, 36, 37, 25), (25, 37, 38, 26), (26, 38, 39, 27), (27, 39, 40, 28), (28, 40, 41, 29), (29, 41, 42, 30), (30, 42, 43, 31), (31, 43, 44, 32), (32, 44, 45, 33), (33, 45, 46, 34), (34, 46, 47, 35), (35, 47, 36, 24), (36, 48, 49, 37), (37, 49, 50, 38), (38, 50, 51, 39), (39, 51, 52, 40), (40, 52, 53, 41), (41, 53, 54, 42), (42, 54, 55, 43), (43, 55, 56, 44), (44, 56, 57, 45), (45, 57, 58, 46), (46, 58, 59, 47), (47, 59, 48, 36), (48, 60, 61, 49), (49, 61, 62, 50), (50, 62, 63, 51), (51, 63, 64, 52), (52, 64, 65, 53), (53, 65, 66, 54), (54, 66, 67, 55), (55, 67, 68, 56), (56, 68, 69, 57), (57, 69, 70, 58), (58, 70, 71, 59), (59, 71, 60, 48), (60, 72, 73, 61), (61, 73, 74, 62), (62, 74, 75, 63), (63, 75, 76, 64), (64, 76, 77, 65), (65, 77, 78, 66), (66, 78, 79, 67), (67, 79, 80, 68), (68, 80, 81, 69), (69, 81, 82, 70), (70, 82, 83, 71), (71, 83, 72, 60), (72, 84, 85, 73), (73, 85, 86, 74), (74, 86, 87, 75), (75, 87, 88, 76), (76, 88, 89, 77), (77, 89, 90, 78), (78, 90, 91, 79), (79, 91, 92, 80), (80, 92, 93, 81), (81, 93, 94, 82), (82, 94, 95, 83), (83, 95, 84, 72), (84, 96, 97, 85), (85, 97, 98, 86), (86, 98, 99, 87), (87, 99, 100, 88), (88, 100, 101, 89), (89, 101, 102, 90), (90, 102, 103, 91), (91, 103, 104, 92), (92, 104, 105, 93), (93, 105, 106, 94), (94, 106, 107, 95), (95, 107, 96, 84), (96, 108, 109, 97), (97, 109, 110, 98), (98, 110, 111, 99), (99, 111, 112, 100), (100, 112, 113, 101), (101, 113, 114, 102), (102, 114, 115, 103), (103, 115, 116, 104), (104, 116, 117, 105), (105, 117, 118, 106), (106, 118, 119, 107), (107, 119, 108, 96), (108, 120, 121, 109), (109, 121, 122, 110), (110, 122, 123, 111), (111, 123, 124, 112), (112, 124, 125, 113), (113, 125, 126, 114), (114, 126, 127, 115), (115, 127, 128, 116), (116, 128, 129, 117), (117, 129, 130, 118), (118, 130, 131, 119), (119, 131, 120, 108), (120, 132, 133, 121), (121, 133, 134, 122), (122, 134, 135, 123), (123, 135, 136, 124), (124, 136, 137, 125), (125, 137, 138, 126), (126, 138, 139, 127), (127, 139, 140, 128), (128, 140, 141, 129), (129, 141, 142, 130), (130, 142, 143, 131), (131, 143, 132, 120), (132, 0, 1, 133), (133, 1, 2, 134), (134, 2, 3, 135), (135, 3, 4, 136), (136, 4, 5, 137), (137, 5, 6, 138), (138, 6, 7, 139), (139, 7, 8, 140), (140, 8, 9, 141), (141, 9, 10, 142), (142, 10, 11, 143), (143, 11, 0, 132)])
me_torus.polygons.foreach_set('use_smooth', [True] * 144)
_uv = me_torus.uv_layers.new(name='UVMap')
_uv.uv.foreach_set('vector', [0.5, 0.5, 0.5833, 0.5, 0.5833, 0.5833, 0.5, 0.5833, 0.5, 0.5833, 0.5833, 0.5833, 0.5833, 0.6667, 0.5, 0.6667, 0.5, 0.6667, 0.5833, 0.6667, 0.5833, 0.75, 0.5, 0.75, 0.5, 0.75, 0.5833, 0.75, 0.5833, 0.8333, 0.5, 0.8333, 0.5, 0.8333, 0.5833, 0.8333, 0.5833, 0.9167, 0.5, 0.9167, 0.5, 0.9167, 0.5833, 0.9167, 0.5833, 1.0, 0.5, 1.0, 0.5, 2.22e-16, 0.5833, 2.22e-16, 0.5833, 0.08333, 0.5, 0.08333, 0.5, 0.08333, 0.5833, 0.08333, 0.5833, 0.1667, 0.5, 0.1667, 0.5, 0.1667, 0.5833, 0.1667, 0.5833, 0.25, 0.5, 0.25, 0.5, 0.25, 0.5833, 0.25, 0.5833, 0.3333, 0.5, 0.3333, 0.5, 0.3333, 0.5833, 0.3333, 0.5833, 0.4167, 0.5, 0.4167, 0.5, 0.4167, 0.5833, 0.4167, 0.5833, 0.5, 0.5, 0.5, 0.5833, 0.5, 0.6667, 0.5, 0.6667, 0.5833, 0.5833, 0.5833, 0.5833, 0.5833, 0.6667, 0.5833, 0.6667, 0.6667, 0.5833, 0.6667, 0.5833, 0.6667, 0.6667, 0.6667, 0.6667, 0.75, 0.5833, 0.75, 0.5833, 0.75, 0.6667, 0.75, 0.6667, 0.8333, 0.5833, 0.8333, 0.5833, 0.8333, 0.6667, 0.8333, 0.6667, 0.9167, 0.5833, 0.9167, 0.5833, 0.9167, 0.6667, 0.9167, 0.6667, 1.0, 0.5833, 1.0, 0.5833, 2.22e-16, 0.6667, 2.22e-16, 0.6667, 0.08333, 0.5833, 0.08333, 0.5833, 0.08333, 0.6667, 0.08333, 0.6667, 0.1667, 0.5833, 0.1667, 0.5833, 0.1667, 0.6667, 0.1667, 0.6667, 0.25, 0.5833, 0.25, 0.5833, 0.25, 0.6667, 0.25, 0.6667, 0.3333, 0.5833, 0.3333, 0.5833, 0.3333, 0.6667, 0.3333, 0.6667, 0.4167, 0.5833, 0.4167, 0.5833, 0.4167, 0.6667, 0.4167, 0.6667, 0.5, 0.5833, 0.5, 0.6667, 0.5, 0.75, 0.5, 0.75, 0.5833, 0.6667, 0.5833, 0.6667, 0.5833, 0.75, 0.5833, 0.75, 0.6667, 0.6667, 0.6667, 0.6667, 0.6667, 0.75, 0.6667, 0.75, 0.75, 0.6667, 0.75, 0.6667, 0.75, 0.75, 0.75, 0.75, 0.8333, 0.6667, 0.8333, 0.6667, 0.8333, 0.75, 0.8333, 0.75, 0.9167, 0.6667, 0.9167, 0.6667, 0.9167, 0.75, 0.9167, 0.75, 1.0, 0.6667, 1.0, 0.6667, 2.22e-16, 0.75, 2.22e-16, 0.75, 0.08333, 0.6667, 0.08333, 0.6667, 0.08333, 0.75, 0.08333, 0.75, 0.1667, 0.6667, 0.1667, 0.6667, 0.1667, 0.75, 0.1667, 0.75, 0.25, 0.6667, 0.25, 0.6667, 0.25, 0.75, 0.25, 0.75, 0.3333, 0.6667, 0.3333, 0.6667, 0.3333, 0.75, 0.3333, 0.75, 0.4167, 0.6667, 0.4167, 0.6667, 0.4167, 0.75, 0.4167, 0.75, 0.5, 0.6667, 0.5, 0.75, 0.5, 0.8333, 0.5, 0.8333, 0.5833, 0.75, 0.5833, 0.75, 0.5833, 0.8333, 0.5833, 0.8333, 0.6667, 0.75, 0.6667, 0.75, 0.6667, 0.8333, 0.6667, 0.8333, 0.75, 0.75, 0.75, 0.75, 0.75, 0.8333, 0.75, 0.8333, 0.8333, 0.75, 0.8333, 0.75, 0.8333, 0.8333, 0.8333, 0.8333, 0.9167, 0.75, 0.9167, 0.75, 0.9167, 0.8333, 0.9167, 0.8333, 1.0, 0.75, 1.0, 0.75, 2.22e-16, 0.8333, 2.22e-16, 0.8333, 0.08333, 0.75, 0.08333, 0.75, 0.08333, 0.8333, 0.08333, 0.8333, 0.1667, 0.75, 0.1667, 0.75, 0.1667, 0.8333, 0.1667, 0.8333, 0.25, 0.75, 0.25, 0.75, 0.25, 0.8333, 0.25, 0.8333, 0.3333, 0.75, 0.3333, 0.75, 0.3333, 0.8333, 0.3333, 0.8333, 0.4167, 0.75, 0.4167, 0.75, 0.4167, 0.8333, 0.4167, 0.8333, 0.5, 0.75, 0.5, 0.8333, 0.5, 0.9167, 0.5, 0.9167, 0.5833, 0.8333, 0.5833, 0.8333, 0.5833, 0.9167, 0.5833, 0.9167, 0.6667, 0.8333, 0.6667, 0.8333, 0.6667, 0.9167, 0.6667, 0.9167, 0.75, 0.8333, 0.75, 0.8333, 0.75, 0.9167, 0.75, 0.9167, 0.8333, 0.8333, 0.8333, 0.8333, 0.8333, 0.9167, 0.8333, 0.9167, 0.9167, 0.8333, 0.9167, 0.8333, 0.9167, 0.9167, 0.9167, 0.9167, 1.0, 0.8333, 1.0, 0.8333, 2.22e-16, 0.9167, 2.22e-16, 0.9167, 0.08333, 0.8333, 0.08333, 0.8333, 0.08333, 0.9167, 0.08333, 0.9167, 0.1667, 0.8333, 0.1667, 0.8333, 0.1667, 0.9167, 0.1667, 0.9167, 0.25, 0.8333, 0.25, 0.8333, 0.25, 0.9167, 0.25, 0.9167, 0.3333, 0.8333, 0.3333, 0.8333, 0.3333, 0.9167, 0.3333, 0.9167, 0.4167, 0.8333, 0.4167, 0.8333, 0.4167, 0.9167, 0.4167, 0.9167, 0.5, 0.8333, 0.5, 0.9167, 0.5, 1.0, 0.5, 1.0, 0.5833, 0.9167, 0.5833, 0.9167, 0.5833, 1.0, 0.5833, 1.0, 0.6667, 0.9167, 0.6667, 0.9167, 0.6667, 1.0, 0.6667, 1.0, 0.75, 0.9167, 0.75, 0.9167, 0.75, 1.0, 0.75, 1.0, 0.8333, 0.9167, 0.8333, 0.9167, 0.8333, 1.0, 0.8333, 1.0, 0.9167, 0.9167, 0.9167, 0.9167, 0.9167, 1.0, 0.9167, 1.0, 1.0, 0.9167, 1.0, 0.9167, 2.22e-16, 1.0, 2.22e-16, 1.0, 0.08333, 0.9167, 0.08333, 0.9167, 0.08333, 1.0, 0.08333, 1.0, 0.1667, 0.9167, 0.1667, 0.9167, 0.1667, 1.0, 0.1667, 1.0, 0.25, 0.9167, 0.25, 0.9167, 0.25, 1.0, 0.25, 1.0, 0.3333, 0.9167, 0.3333, 0.9167, 0.3333, 1.0, 0.3333, 1.0, 0.4167, 0.9167, 0.4167, 0.9167, 0.4167, 1.0, 0.4167, 1.0, 0.5, 0.9167, 0.5, 2.22e-16, 0.5, 0.08333, 0.5, 0.08333, 0.5833, 2.22e-16, 0.5833, 2.22e-16, 0.5833, 0.08333, 0.5833, 0.08333, 0.6667, 2.22e-16, 0.6667, 2.22e-16, 0.6667, 0.08333, 0.6667, 0.08333, 0.75, 2.22e-16, 0.75, 2.22e-16, 0.75, 0.08333, 0.75, 0.08333, 0.8333, 2.22e-16, 0.8333, 2.22e-16, 0.8333, 0.08333, 0.8333, 0.08333, 0.9167, 2.22e-16, 0.9167, 2.22e-16, 0.9167, 0.08333, 0.9167, 0.08333, 1.0, 2.22e-16, 1.0, 2.22e-16, 2.22e-16, 0.08333, 2.22e-16, 0.08333, 0.08333, 2.22e-16, 0.08333, 2.22e-16, 0.08333, 0.08333, 0.08333, 0.08333, 0.1667, 2.22e-16, 0.1667, 2.22e-16, 0.1667, 0.08333, 0.1667, 0.08333, 0.25, 2.22e-16, 0.25, 2.22e-16, 0.25, 0.08333, 0.25, 0.08333, 0.3333, 2.22e-16, 0.3333, 2.22e-16, 0.3333, 0.08333, 0.3333, 0.08333, 0.4167, 2.22e-16, 0.4167, 2.22e-16, 0.4167, 0.08333, 0.4167, 0.08333, 0.5, 2.22e-16, 0.5, 0.08333, 0.5, 0.1667, 0.5, 0.1667, 0.5833, 0.08333, 0.5833, 0.08333, 0.5833, 0.1667, 0.5833, 0.1667, 0.6667, 0.08333, 0.6667, 0.08333, 0.6667, 0.1667, 0.6667, 0.1667, 0.75, 0.08333, 0.75, 0.08333, 0.75, 0.1667, 0.75, 0.1667, 0.8333, 0.08333, 0.8333, 0.08333, 0.8333, 0.1667, 0.8333, 0.1667, 0.9167, 0.08333, 0.9167, 0.08333, 0.9167, 0.1667, 0.9167, 0.1667, 1.0, 0.08333, 1.0, 0.08333, 2.22e-16, 0.1667, 2.22e-16, 0.1667, 0.08333, 0.08333, 0.08333, 0.08333, 0.08333, 0.1667, 0.08333, 0.1667, 0.1667, 0.08333, 0.1667, 0.08333, 0.1667, 0.1667, 0.1667, 0.1667, 0.25, 0.08333, 0.25, 0.08333, 0.25, 0.1667, 0.25, 0.1667, 0.3333, 0.08333, 0.3333, 0.08333, 0.3333, 0.1667, 0.3333, 0.1667, 0.4167, 0.08333, 0.4167, 0.08333, 0.4167, 0.1667, 0.4167, 0.1667, 0.5, 0.08333, 0.5, 0.1667, 0.5, 0.25, 0.5, 0.25, 0.5833, 0.1667, 0.5833, 0.1667, 0.5833, 0.25, 0.5833, 0.25, 0.6667, 0.1667, 0.6667, 0.1667, 0.6667, 0.25, 0.6667, 0.25, 0.75, 0.1667, 0.75, 0.1667, 0.75, 0.25, 0.75, 0.25, 0.8333, 0.1667, 0.8333, 0.1667, 0.8333, 0.25, 0.8333, 0.25, 0.9167, 0.1667, 0.9167, 0.1667, 0.9167, 0.25, 0.9167, 0.25, 1.0, 0.1667, 1.0, 0.1667, 2.22e-16, 0.25, 2.22e-16, 0.25, 0.08333, 0.1667, 0.08333, 0.1667, 0.08333, 0.25, 0.08333, 0.25, 0.1667, 0.1667, 0.1667, 0.1667, 0.1667, 0.25, 0.1667, 0.25, 0.25, 0.1667, 0.25, 0.1667, 0.25, 0.25, 0.25, 0.25, 0.3333, 0.1667, 0.3333, 0.1667, 0.3333, 0.25, 0.3333, 0.25, 0.4167, 0.1667, 0.4167, 0.1667, 0.4167, 0.25, 0.4167, 0.25, 0.5, 0.1667, 0.5, 0.25, 0.5, 0.3333, 0.5, 0.3333, 0.5833, 0.25, 0.5833, 0.25, 0.5833, 0.3333, 0.5833, 0.3333, 0.6667, 0.25, 0.6667, 0.25, 0.6667, 0.3333, 0.6667, 0.3333, 0.75, 0.25, 0.75, 0.25, 0.75, 0.3333, 0.75, 0.3333, 0.8333, 0.25, 0.8333, 0.25, 0.8333, 0.3333, 0.8333, 0.3333, 0.9167, 0.25, 0.9167, 0.25, 0.9167, 0.3333, 0.9167, 0.3333, 1.0, 0.25, 1.0, 0.25, 2.22e-16, 0.3333, 2.22e-16, 0.3333, 0.08333, 0.25, 0.08333, 0.25, 0.08333, 0.3333, 0.08333, 0.3333, 0.1667, 0.25, 0.1667, 0.25, 0.1667, 0.3333, 0.1667, 0.3333, 0.25, 0.25, 0.25, 0.25, 0.25, 0.3333, 0.25, 0.3333, 0.3333, 0.25, 0.3333, 0.25, 0.3333, 0.3333, 0.3333, 0.3333, 0.4167, 0.25, 0.4167, 0.25, 0.4167, 0.3333, 0.4167, 0.3333, 0.5, 0.25, 0.5, 0.3333, 0.5, 0.4167, 0.5, 0.4167, 0.5833, 0.3333, 0.5833, 0.3333, 0.5833, 0.4167, 0.5833, 0.4167, 0.6667, 0.3333, 0.6667, 0.3333, 0.6667, 0.4167, 0.6667, 0.4167, 0.75, 0.3333, 0.75, 0.3333, 0.75, 0.4167, 0.75, 0.4167, 0.8333, 0.3333, 0.8333, 0.3333, 0.8333, 0.4167, 0.8333, 0.4167, 0.9167, 0.3333, 0.9167, 0.3333, 0.9167, 0.4167, 0.9167, 0.4167, 1.0, 0.3333, 1.0, 0.3333, 2.22e-16, 0.4167, 2.22e-16, 0.4167, 0.08333, 0.3333, 0.08333, 0.3333, 0.08333, 0.4167, 0.08333, 0.4167, 0.1667, 0.3333, 0.1667, 0.3333, 0.1667, 0.4167, 0.1667, 0.4167, 0.25, 0.3333, 0.25, 0.3333, 0.25, 0.4167, 0.25, 0.4167, 0.3333, 0.3333, 0.3333, 0.3333, 0.3333, 0.4167, 0.3333, 0.4167, 0.4167, 0.3333, 0.4167, 0.3333, 0.4167, 0.4167, 0.4167, 0.4167, 0.5, 0.3333, 0.5, 0.4167, 0.5, 0.5, 0.5, 0.5, 0.5833, 0.4167, 0.5833, 0.4167, 0.5833, 0.5, 0.5833, 0.5, 0.6667, 0.4167, 0.6667, 0.4167, 0.6667, 0.5, 0.6667, 0.5, 0.75, 0.4167, 0.75, 0.4167, 0.75, 0.5, 0.75, 0.5, 0.8333, 0.4167, 0.8333, 0.4167, 0.8333, 0.5, 0.8333, 0.5, 0.9167, 0.4167, 0.9167, 0.4167, 0.9167, 0.5, 0.9167, 0.5, 1.0, 0.4167, 1.0, 0.4167, 2.22e-16, 0.5, 2.22e-16, 0.5, 0.08333, 0.4167, 0.08333, 0.4167, 0.08333, 0.5, 0.08333, 0.5, 0.1667, 0.4167, 0.1667, 0.4167, 0.1667, 0.5, 0.1667, 0.5, 0.25, 0.4167, 0.25, 0.4167, 0.25, 0.5, 0.25, 0.5, 0.3333, 0.4167, 0.3333, 0.4167, 0.3333, 0.5, 0.3333, 0.5, 0.4167, 0.4167, 0.4167, 0.4167, 0.4167, 0.5, 0.4167, 0.5, 0.5, 0.4167, 0.5])
me_torus.use_remesh_fix_poles = True
me_torus.use_remesh_preserve_attributes = False
me_torus.use_mirror_vertex_groups = False
me_torus.update()
me_plane_002 = bpy.data.meshes.new('Plane.002')
me_plane_002.from_pydata([(-0.9019, -0.5487, 1.1), (-0.9019, -0.5487, 0.809), (0.9019, -0.5487, 0.809), (0.9019, -0.5487, 1.1), (-0.8732, 0.6445, 1.072), (-0.8732, 0.6445, 0.8377), (0.8732, 0.6445, 0.8377), (0.8732, 0.6445, 1.072), (-0.9019, 0.6445, 1.1), (-0.9019, 0.6445, 0.809), (0.9019, 0.6445, 0.809), (0.9019, 0.6445, 1.1), (-0.8732, 0.6502, 1.072), (-0.8732, 0.6502, 0.8377), (0.8732, 0.6502, 0.8377), (0.8732, 0.6502, 1.072)], [], [(3, 2, 10, 11), (7, 6, 14, 15), (1, 0, 8, 9), (0, 3, 11, 8), (2, 1, 9, 10), (4, 5, 9, 8), (5, 6, 10, 9), (6, 7, 11, 10), (7, 4, 8, 11), (13, 12, 15, 14), (5, 4, 12, 13), (4, 7, 15, 12), (6, 5, 13, 14)])
me_plane_002.polygons.foreach_set('use_smooth', [True] * 13)
_uv = me_plane_002.uv_layers.new(name='UVMap')
_uv.uv.foreach_set('vector', [0.9573, 0.7675, 0.9573, 0.2325, 0.9573, 0.2325, 0.9573, 0.7675, 0.9427, 0.7148, 0.9427, 0.2852, 0.9427, 0.2852, 0.9427, 0.7148, 0.04275, 0.2325, 0.04275, 0.7675, 0.04275, 0.7675, 0.04275, 0.2325, 0.04275, 0.7675, 0.9573, 0.7675, 0.9573, 0.7675, 0.04275, 0.7675, 0.9573, 0.2325, 0.04275, 0.2325, 0.04275, 0.2325, 0.9573, 0.2325, 0.0573, 0.7148, 0.0573, 0.2852, 0.04275, 0.2325, 0.04275, 0.7675, 0.0573, 0.2852, 0.9427, 0.2852, 0.9573, 0.2325, 0.04275, 0.2325, 0.9427, 0.2852, 0.9427, 0.7148, 0.9573, 0.7675, 0.9573, 0.2325, 0.9427, 0.7148, 0.0573, 0.7148, 0.04275, 0.7675, 0.9573, 0.7675, 0.0573, 0.2852, 0.0573, 0.7148, 0.9427, 0.7148, 0.9427, 0.2852, 0.0573, 0.2852, 0.0573, 0.7148, 0.0573, 0.7148, 0.0573, 0.2852, 0.0573, 0.7148, 0.9427, 0.7148, 0.9427, 0.7148, 0.0573, 0.7148, 0.9427, 0.2852, 0.0573, 0.2852, 0.0573, 0.2852, 0.9427, 0.2852])
me_plane_002.use_remesh_fix_poles = True
me_plane_002.use_remesh_preserve_attributes = False
me_plane_002.use_mirror_vertex_groups = False
me_plane_002.update()
me_cube_001 = bpy.data.meshes.new('Cube.001')
me_cube_001.from_pydata([(-1.258, -0.7787, 1.121), (-1.206, -0.7466, 1.204), (-1.258, 0.7787, 1.121), (-1.206, 0.7466, 1.204), (1.258, -0.7787, 1.121), (1.206, -0.7466, 1.204), (1.258, 0.7787, 1.121), (1.206, 0.7466, 1.204)], [], [(0, 1, 3, 2), (2, 3, 7, 6), (6, 7, 5, 4), (4, 5, 1, 0), (2, 6, 4, 0), (7, 3, 1, 5)])
_uv = me_cube_001.uv_layers.new(name='UVMap')
_uv.uv.foreach_set('vector', [0.375, 0.0, 0.625, 0.0, 0.625, 0.25, 0.375, 0.25, 0.375, 0.25, 0.625, 0.25, 0.625, 0.5, 0.375, 0.5, 0.375, 0.5, 0.625, 0.5, 0.625, 0.75, 0.375, 0.75, 0.375, 0.75, 0.625, 0.75, 0.625, 1.0, 0.375, 1.0, 0.125, 0.5, 0.375, 0.5, 0.375, 0.75, 0.125, 0.75, 0.625, 0.5, 0.875, 0.5, 0.875, 0.75, 0.625, 0.75])
me_cube_001.use_remesh_fix_poles = True
me_cube_001.use_remesh_preserve_attributes = False
me_cube_001.use_mirror_vertex_groups = False
me_cube_001.update()
me_cube_003 = bpy.data.meshes.new('Cube.003')
me_cube_003.from_pydata([(-1.119, -0.679, 1.246), (-1.119, 0.679, 1.246), (1.119, -0.679, 1.246), (1.119, 0.679, 1.246), (-1.119, -0.679, 1.258), (-1.119, 0.679, 1.258), (1.119, 0.679, 1.258), (1.119, -0.679, 1.258)], [], [(3, 2, 0, 1), (6, 5, 4, 7), (0, 2, 7, 4), (3, 1, 5, 6), (2, 3, 6, 7), (1, 0, 4, 5)])
_uv = me_cube_003.uv_layers.new(name='UVMap')
_uv.uv.foreach_set('vector', [0.625, 0.5, 0.625, 0.75, 0.875, 0.75, 0.875, 0.5, 0.625, 0.5, 0.875, 0.5, 0.875, 0.75, 0.625, 0.75, 0.875, 0.75, 0.625, 0.75, 0.625, 0.75, 0.875, 0.75, 0.625, 0.5, 0.875, 0.5, 0.875, 0.5, 0.625, 0.5, 0.625, 0.75, 0.625, 0.5, 0.625, 0.5, 0.625, 0.75, 0.875, 0.5, 0.875, 0.75, 0.875, 0.75, 0.875, 0.5])
me_cube_003.use_remesh_fix_poles = True
me_cube_003.use_remesh_preserve_attributes = False
me_cube_003.use_mirror_vertex_groups = False
me_cube_003.update()

# ---- objects
ob_light = bpy.data.objects.new('Light', light_light)
ob_camera = bpy.data.objects.new('Camera', cam_camera)
ob_cube = bpy.data.objects.new('Cube', me_cube)
ob_cube_002 = bpy.data.objects.new('Cube.002', me_cube_002)
ob_plane = bpy.data.objects.new('Plane', me_plane)
ob_plane_001 = bpy.data.objects.new('Plane.001', me_plane_001)
ob_circle = bpy.data.objects.new('Circle', me_circle)
ob_torus = bpy.data.objects.new('Torus', me_torus)
ob_plane_002 = bpy.data.objects.new('Plane.002', me_plane_002)
ob_cube_001 = bpy.data.objects.new('Cube.001', me_cube_001)
ob_cube_003 = bpy.data.objects.new('Cube.003', me_cube_003)

# ---- transforms, parenting, visibility, modifiers, constraints
ob_light.location = (-6.673, 5.104, 4.104)
ob_light.rotation_euler = (0.6503, 0.05522, 1.866)
ob_light.lock_rotations_4d = False
ob_light.empty_display_type = 'ARROWS'
ob_light.color = (0.0, 0.0, 0.0, 0.0)
ob_light.lineart.crease_threshold = 0.0
ob_camera.location = (1.606, 9.977, 4.958)
ob_camera.rotation_euler = (1.109, -0.0, 2.981)
ob_camera.lock_rotations_4d = False
ob_camera.empty_display_type = 'ARROWS'
ob_camera.color = (0.0, 0.0, 0.0, 0.0)
ob_camera.display_type = 'WIRE'
ob_camera.lineart.crease_threshold = 0.0
ob_cube.location = (0.0, 0.0, 0.429)
ob_cube.scale = (0.5985, 0.5985, 0.5985)
ob_cube.lock_rotations_4d = False
ob_cube.empty_display_type = 'ARROWS'
ob_cube.lineart.crease_threshold = 0.0
_m = ob_cube.modifiers.new('Subdivision', 'SUBSURF')
_m.uv_smooth = 'PRESERVE_CORNERS'
_m.levels = 3
_m.render_levels = 3
_m = ob_cube.modifiers.new('Mirror', 'MIRROR')
_m.use_axis = (True, True, False)
_m.mirror_object = ob_cube_001
_m = ob_cube.modifiers.new('Auto Smooth', 'NODES')
_m.node_group = ng_auto_smooth
_gi = [s.identifier for s in ng_auto_smooth.interface.items_tree if s.item_type == 'SOCKET' and s.in_out == 'INPUT']
_m[_gi[1]] = 0.5236  # Angle
ob_cube_002.location = (0.0, 0.0, 0.429)
ob_cube_002.scale = (0.5985, 0.5985, 0.5985)
ob_cube_002.lock_rotations_4d = False
ob_cube_002.empty_display_type = 'ARROWS'
ob_cube_002.lineart.crease_threshold = 0.0
_m = ob_cube_002.modifiers.new('Subdivision', 'SUBSURF')
_m.uv_smooth = 'PRESERVE_CORNERS'
_m.levels = 3
_m.render_levels = 3
_m = ob_cube_002.modifiers.new('Mirror', 'MIRROR')
_m.use_axis = (True, True, False)
_m.mirror_object = ob_cube_001
_m = ob_cube_002.modifiers.new('Auto Smooth', 'NODES')
_m.node_group = ng_auto_smooth
_gi = [s.identifier for s in ng_auto_smooth.interface.items_tree if s.item_type == 'SOCKET' and s.in_out == 'INPUT']
_m[_gi[1]] = 0.5236  # Angle
ob_plane.location = (0.0, 0.0, 0.429)
ob_plane.scale = (0.5985, 0.5985, 0.5985)
ob_plane.lineart.crease_threshold = 0.0
_m = ob_plane.modifiers.new('Bevel', 'BEVEL')
_m.width = 0.01
_m.width_pct = 0.01
_m.segments = 3
_m.limit_method = 'NONE'
_m = ob_plane.modifiers.new('Auto Smooth', 'NODES')
_m.node_group = ng_auto_smooth
_gi = [s.identifier for s in ng_auto_smooth.interface.items_tree if s.item_type == 'SOCKET' and s.in_out == 'INPUT']
_m[_gi[1]] = 0.5236  # Angle
ob_plane_001.location = (0.0, 0.0, 0.429)
ob_plane_001.scale = (0.5985, 0.5985, 0.5985)
ob_plane_001.lineart.crease_threshold = 0.0
_m = ob_plane_001.modifiers.new('Bevel', 'BEVEL')
_m.width = 0.01
_m.width_pct = 0.01
_m.segments = 3
_m.limit_method = 'NONE'
_m = ob_plane_001.modifiers.new('Mirror', 'MIRROR')
_m.mirror_object = ob_cube_001
_m = ob_plane_001.modifiers.new('Auto Smooth', 'NODES')
_m.node_group = ng_auto_smooth
_gi = [s.identifier for s in ng_auto_smooth.interface.items_tree if s.item_type == 'SOCKET' and s.in_out == 'INPUT']
_m[_gi[1]] = 0.5236  # Angle
ob_circle.location = (0.0, 0.0, 0.429)
ob_circle.scale = (0.5985, 0.5985, 0.5985)
ob_circle.lineart.crease_threshold = 0.0
_m = ob_circle.modifiers.new('Subdivision', 'SUBSURF')
_m.uv_smooth = 'PRESERVE_CORNERS'
_m.levels = 3
_m.render_levels = 3
ob_torus.location = (0.0, 0.0, 0.429)
ob_torus.scale = (0.5985, 0.5985, 0.5985)
ob_torus.lineart.crease_threshold = 0.0
_m = ob_torus.modifiers.new('Subdivision', 'SUBSURF')
_m.uv_smooth = 'PRESERVE_CORNERS'
_m.levels = 2
ob_plane_002.location = (0.0, 0.0, 0.429)
ob_plane_002.scale = (0.5985, 0.5985, 0.5985)
ob_plane_002.lineart.crease_threshold = 0.0
_m = ob_plane_002.modifiers.new('Bevel', 'BEVEL')
_m.width = 0.01
_m.width_pct = 0.01
_m.segments = 3
_m.limit_method = 'NONE'
_m = ob_plane_002.modifiers.new('Auto Smooth', 'NODES')
_m.node_group = ng_auto_smooth
_gi = [s.identifier for s in ng_auto_smooth.interface.items_tree if s.item_type == 'SOCKET' and s.in_out == 'INPUT']
_m[_gi[1]] = 0.5236  # Angle
ob_cube_001.location = (0.0, 0.0, 0.429)
ob_cube_001.scale = (0.5985, 0.5985, 0.5985)
ob_cube_001.lineart.crease_threshold = 0.0
_m = ob_cube_001.modifiers.new('Weighted Normal', 'WEIGHTED_NORMAL')
ob_cube_003.location = (0.0, 0.0, 0.4042)
ob_cube_003.scale = (0.5985, 0.5985, 0.5985)
ob_cube_003.lineart.crease_threshold = 0.0
_m = ob_cube_003.modifiers.new('Weighted Normal', 'WEIGHTED_NORMAL')

# ---- collection membership
col_collection.objects.link(ob_light)
col_collection.objects.link(ob_camera)
col_end_table.objects.link(ob_cube)
col_end_table.objects.link(ob_cube_002)
col_end_table.objects.link(ob_plane)
col_end_table.objects.link(ob_plane_001)
col_end_table.objects.link(ob_circle)
col_end_table.objects.link(ob_torus)
col_end_table.objects.link(ob_plane_002)
col_end_table.objects.link(ob_cube_001)
col_end_table.objects.link(ob_cube_003)

# ---- scene / render settings (as saved in the file)
scene.camera = ob_camera
scene.frame_start = 1; scene.frame_end = 250; scene.frame_set(1)
scene.render.engine = 'BLENDER_EEVEE_NEXT'
scene.cycles.use_denoising = False
scene.cycles.samples = 128
scene.cycles.sampling_pattern = 'TABULATED_SOBOL'
scene.cycles.use_adaptive_sampling = False
scene.cycles.use_light_tree = False
scene.eevee.use_gtao = True
scene.view_settings.view_transform = 'Filmic'
bpy.context.view_layer.update()
